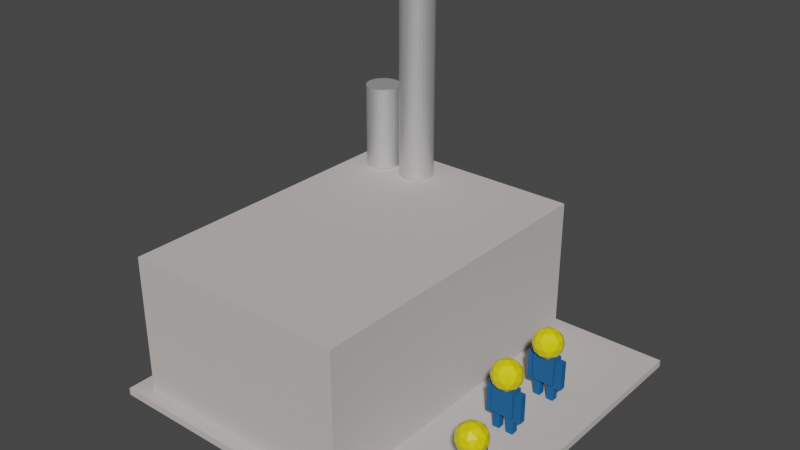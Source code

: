 # Source: legacy.blend  (saved by Blender 2.92.15; exported with 4.5.12 LTS)
import bpy
from mathutils import Matrix  # noqa: F401  (used for matrix-valued properties, if any)

bpy.ops.wm.read_factory_settings(use_empty=True)
scene = bpy.context.scene
scene.name = 'Scene'

# ---- collections
col_interior = bpy.data.collections.new('Interior'); scene.collection.children.link(col_interior)
col_building = bpy.data.collections.new('Building'); scene.collection.children.link(col_building)

# ---- materials (node trees are filled in below, after node groups)
mat_ground_001 = bpy.data.materials.new('Ground.001')
mat_ground_001.alpha_threshold = 0.0
mat_ground_001.use_transparent_shadow = False
mat_ground_001.line_color = (0.0, 0.0, 0.0, 1.0)
mat_furnace_red = bpy.data.materials.new('Furnace Red')
mat_furnace_red.use_transparent_shadow = False
mat_skin = bpy.data.materials.new('Skin')
mat_skin.use_transparent_shadow = False
mat_uniform = bpy.data.materials.new('Uniform')
mat_uniform.use_transparent_shadow = False
mat_red_flag = bpy.data.materials.new('Red Flag')
mat_red_flag.use_transparent_shadow = False
mat_flag_pole = bpy.data.materials.new('Flag Pole')
mat_flag_pole.use_transparent_shadow = False
mat_cssh_truck = bpy.data.materials.new('Cssh Truck')
mat_cssh_truck.use_transparent_shadow = False

# ---- material node trees
mat_ground_001.use_nodes = True; mat_ground_001.node_tree.nodes.clear()
_N = mat_ground_001.node_tree.nodes; _L = mat_ground_001.node_tree.links
n0 = _N.new('ShaderNodeOutputMaterial'); n0.name = 'Material Output'; n0.location = (300, 300)
n1 = _N.new('ShaderNodeBsdfPrincipled'); n1.name = 'Principled BSDF'; n1.location = (10, 300)
n1.distribution = 'GGX'
n1.subsurface_method = 'BURLEY'
n1.inputs[0].default_value = (0.5596, 0.5237, 0.5082, 1.0)
n1.inputs[2].default_value = 0.01765
n1.inputs[3].default_value = 1.45
n1.inputs[13].default_value = 0.0
n1.inputs[14].default_value = (0.8089, 0.7934, 0.7866, 1.0)
n1.inputs[27].default_value = (0.0, 0.0, 0.0, 1.0)
n1.inputs[28].default_value = 1.0
_L.new(n1.outputs[0], n0.inputs[0])
n0.is_active_output = True
mat_furnace_red.use_nodes = True; mat_furnace_red.node_tree.nodes.clear()
_N = mat_furnace_red.node_tree.nodes; _L = mat_furnace_red.node_tree.links
n0 = _N.new('ShaderNodeBsdfPrincipled'); n0.name = 'Principled BSDF'; n0.location = (10, 300)
n0.distribution = 'GGX'
n0.subsurface_method = 'BURLEY'
n0.inputs[0].default_value = (0.3931, 0.05474, 0.002696, 1.0)
n0.inputs[2].default_value = 1.0
n0.inputs[3].default_value = 1.45
n0.inputs[13].default_value = 0.0
n0.inputs[27].default_value = (0.0, 0.0, 0.0, 1.0)
n0.inputs[28].default_value = 1.0
n1 = _N.new('ShaderNodeOutputMaterial'); n1.name = 'Material Output'; n1.location = (300, 300)
_L.new(n0.outputs[0], n1.inputs[0])
n1.is_active_output = True
mat_skin.use_nodes = True; mat_skin.node_tree.nodes.clear()
_N = mat_skin.node_tree.nodes; _L = mat_skin.node_tree.links
n0 = _N.new('ShaderNodeBsdfPrincipled'); n0.name = 'Principled BSDF'; n0.location = (10, 300)
n0.distribution = 'GGX'
n0.subsurface_method = 'BURLEY'
n0.inputs[0].default_value = (0.8, 0.6717, 0.0, 1.0)
n0.inputs[3].default_value = 1.45
n0.inputs[27].default_value = (0.0, 0.0, 0.0, 1.0)
n0.inputs[28].default_value = 1.0
n1 = _N.new('ShaderNodeOutputMaterial'); n1.name = 'Material Output'; n1.location = (300, 300)
_L.new(n0.outputs[0], n1.inputs[0])
n1.is_active_output = True
mat_uniform.use_nodes = True; mat_uniform.node_tree.nodes.clear()
_N = mat_uniform.node_tree.nodes; _L = mat_uniform.node_tree.links
n0 = _N.new('ShaderNodeBsdfPrincipled'); n0.name = 'Principled BSDF'; n0.location = (10, 300)
n0.distribution = 'GGX'
n0.subsurface_method = 'BURLEY'
n0.inputs[0].default_value = (0.01899, 0.114, 0.2957, 1.0)
n0.inputs[2].default_value = 0.0
n0.inputs[3].default_value = 1.45
n0.inputs[13].default_value = 0.0
n0.inputs[27].default_value = (0.0, 0.0, 0.0, 1.0)
n0.inputs[28].default_value = 1.0
n1 = _N.new('ShaderNodeOutputMaterial'); n1.name = 'Material Output'; n1.location = (300, 300)
_L.new(n0.outputs[0], n1.inputs[0])
n1.is_active_output = True
mat_red_flag.use_nodes = True; mat_red_flag.node_tree.nodes.clear()
_N = mat_red_flag.node_tree.nodes; _L = mat_red_flag.node_tree.links
n0 = _N.new('ShaderNodeBsdfPrincipled'); n0.name = 'Principled BSDF'; n0.location = (10, 300)
n0.distribution = 'GGX'
n0.subsurface_method = 'BURLEY'
n0.inputs[0].default_value = (0.8, 0.0, 0.003158, 1.0)
n0.inputs[3].default_value = 1.45
n0.inputs[27].default_value = (0.0, 0.0, 0.0, 1.0)
n0.inputs[28].default_value = 1.0
n1 = _N.new('ShaderNodeOutputMaterial'); n1.name = 'Material Output'; n1.location = (300, 300)
_L.new(n0.outputs[0], n1.inputs[0])
n1.is_active_output = True
mat_flag_pole.use_nodes = True; mat_flag_pole.node_tree.nodes.clear()
_N = mat_flag_pole.node_tree.nodes; _L = mat_flag_pole.node_tree.links
n0 = _N.new('ShaderNodeBsdfPrincipled'); n0.name = 'Principled BSDF'; n0.location = (10, 300)
n0.distribution = 'GGX'
n0.subsurface_method = 'BURLEY'
n0.inputs[1].default_value = 0.2206
n0.inputs[3].default_value = 1.45
n0.inputs[27].default_value = (0.0, 0.0, 0.0, 1.0)
n0.inputs[28].default_value = 1.0
n1 = _N.new('ShaderNodeOutputMaterial'); n1.name = 'Material Output'; n1.location = (300, 300)
_L.new(n0.outputs[0], n1.inputs[0])
n1.is_active_output = True
mat_cssh_truck.use_nodes = True; mat_cssh_truck.node_tree.nodes.clear()
_N = mat_cssh_truck.node_tree.nodes; _L = mat_cssh_truck.node_tree.links
n0 = _N.new('ShaderNodeBsdfPrincipled'); n0.name = 'Principled BSDF'; n0.location = (10, 300)
n0.distribution = 'GGX'
n0.subsurface_method = 'BURLEY'
n0.inputs[1].default_value = 0.7353
n0.inputs[3].default_value = 1.45
n0.inputs[27].default_value = (0.0, 0.0, 0.0, 1.0)
n0.inputs[28].default_value = 1.0
n1 = _N.new('ShaderNodeOutputMaterial'); n1.name = 'Material Output'; n1.location = (300, 300)
_L.new(n0.outputs[0], n1.inputs[0])
n1.is_active_output = True

# ---- world
world_world = bpy.data.worlds.new('World'); scene.world = world_world
world_world.use_nodes = True; world_world.node_tree.nodes.clear()
_N = world_world.node_tree.nodes; _L = world_world.node_tree.links
n0 = _N.new('ShaderNodeOutputWorld'); n0.name = 'World Output'; n0.location = (300, 300)
n1 = _N.new('ShaderNodeBackground'); n1.name = 'Background'; n1.location = (10, 300)
n1.inputs[0].default_value = (0.05088, 0.05088, 0.05088, 1.0)
_L.new(n1.outputs[0], n0.inputs[0])
n0.is_active_output = True
world_world.color = (0.05088, 0.05088, 0.05088)
world_world.use_sun_shadow = False
world_world.sun_shadow_jitter_overblur = 0.0

# ---- meshes
me_cube = bpy.data.meshes.new('Cube')
me_cube.from_pydata([(5.0, 5.0, 0.1), (5.0, 5.0, -0.1), (5.0, -5.0, 0.1), (5.0, -5.0, -0.1), (-5.0, 5.0, 0.1), (-5.0, 5.0, -0.1), (-5.0, -5.0, 0.1), (-5.0, -5.0, -0.1)], [], [(0, 4, 6, 2), (3, 2, 6, 7), (7, 6, 4, 5), (5, 1, 3, 7), (1, 0, 2, 3), (5, 4, 0, 1)])
_uv = me_cube.uv_layers.new(name='UVMap')
_uv.uv.foreach_set('vector', [0.625, 0.5, 0.875, 0.5, 0.875, 0.75, 0.625, 0.75, 0.375, 0.75, 0.625, 0.75, 0.625, 1.0, 0.375, 1.0, 0.375, 0.0, 0.625, 0.0, 0.625, 0.25, 0.375, 0.25, 0.125, 0.5, 0.375, 0.5, 0.375, 0.75, 0.125, 0.75, 0.375, 0.5, 0.625, 0.5, 0.625, 0.75, 0.375, 0.75, 0.375, 0.25, 0.625, 0.25, 0.625, 0.5, 0.375, 0.5])
me_cube.materials.append(mat_ground_001)
me_cube.use_remesh_preserve_volume = False
me_cube.use_remesh_preserve_attributes = False
me_cube.use_mirror_vertex_groups = False
me_cube.update()
me_cube_003 = bpy.data.meshes.new('Cube.003')
me_cube_003.from_pydata([(-0.6, -0.4, -0.3), (0.6, -0.4, -0.3), (0.6, -0.4, 0.9), (-0.6, -0.4, 0.9), (-1.0, -1.0, -1.0), (-1.0, -1.0, 2.8), (-1.0, 1.0, -1.0), (-1.0, 1.0, 2.8), (1.0, -1.0, -1.0), (1.0, -1.0, 2.8), (1.0, 1.0, -1.0), (1.0, 1.0, 2.8), (-0.6, -1.0, -0.3), (0.6, -1.0, -0.3), (-0.6, -1.0, 0.9), (0.6, -1.0, 0.9)], [], [(4, 5, 7, 6), (6, 7, 11, 10), (10, 11, 9, 8), (6, 10, 8, 4), (11, 7, 5, 9), (13, 1, 0, 12), (0, 3, 14, 12), (15, 2, 1, 13), (3, 2, 15, 14), (0, 1, 2, 3), (12, 4, 8, 13), (13, 8, 9, 5, 4, 12, 14, 15)])
_uv = me_cube_003.uv_layers.new(name='UVMap')
_uv.uv.foreach_set('vector', [0.375, 0.0, 0.625, 0.0, 0.625, 0.25, 0.375, 0.25, 0.375, 0.25, 0.625, 0.25, 0.625, 0.5, 0.375, 0.5, 0.375, 0.5, 0.625, 0.5, 0.625, 0.75, 0.375, 0.75, 0.125, 0.5, 0.375, 0.5, 0.375, 0.75, 0.125, 0.75, 0.625, 0.5, 0.875, 0.5, 0.875, 0.75, 0.625, 0.75, 0.375, 0.625, 0.375, 0.5, 0.125, 0.5, 0.125, 0.625, 0.375, 0.25, 0.625, 0.25, 0.625, 0.125, 0.375, 0.125, 0.625, 0.625, 0.625, 0.5, 0.375, 0.5, 0.375, 0.625, 0.875, 0.5, 0.625, 0.5, 0.625, 0.625, 0.875, 0.625, 0.375, 0.25, 0.375, 0.5, 0.625, 0.5, 0.625, 0.25, 0.4211, 0.95, 0.375, 1.0, 0.375, 0.75, 0.4211, 0.8, 0.4211, 0.8, 0.375, 0.75, 0.625, 0.75, 0.625, 1.0, 0.375, 1.0, 0.4211, 0.95, 0.5, 0.95, 0.5, 0.8])
me_cube_003.materials.append(mat_furnace_red)
me_cube_003.materials.append(None)
me_cube_003.use_remesh_fix_poles = True
me_cube_003.use_remesh_preserve_attributes = False
me_cube_003.use_mirror_vertex_groups = False
me_cube_003.update()
me_icosphere_026 = bpy.data.meshes.new('Icosphere.026')
me_icosphere_026.from_pydata([(-0.2333, -0.2667, 0.07073), (-0.3016, -0.4767, 0.1335), (-0.4541, -0.2667, 0.1335), (-0.3016, -0.05667, 0.1335), (-0.0547, -0.3965, 0.1335), (-0.0547, -0.1369, 0.1335), (0.07058, -0.04586, 0.3029), (-0.1229, 0.07312, 0.2699), (0.1239, -0.2667, 0.2699), (0.07058, -0.4875, 0.3029), (0.1661, -0.3965, 0.4907), (0.1661, -0.1369, 0.4907), (0.1423, -0.2667, 0.6786), (0.05571, -0.05667, 0.7115), (0.01354, 0.07312, 0.4907), (-0.1173, 0.0906, 0.6786), (-0.2333, 0.1533, 0.4907), (-0.3494, 0.0906, 0.3029), (-0.3437, 0.07312, 0.7115), (-0.4802, 0.07312, 0.4907), (-0.5372, -0.04586, 0.6786), (-0.6328, -0.1369, 0.4907), (-0.5224, -0.05667, 0.2699), (-0.609, -0.2667, 0.3029), (-0.5224, -0.4767, 0.2699), (-0.6328, -0.3965, 0.4907), (-0.5372, -0.4875, 0.6786), (-0.5906, -0.2667, 0.7115), (-0.4802, -0.6065, 0.4907), (-0.3494, -0.6239, 0.3029), (-0.3437, -0.6065, 0.7115), (-0.2333, -0.6867, 0.4907), (-0.1173, -0.6239, 0.6786), (0.01354, -0.6065, 0.4907), (-0.1229, -0.6065, 0.2699), (0.05571, -0.4767, 0.7115), (-0.1651, -0.4767, 0.848), (-0.01253, -0.2667, 0.848), (-0.2333, -0.2667, 0.9107), (-0.1651, -0.05667, 0.848), (-0.412, -0.1369, 0.848), (-0.412, -0.3965, 0.848), (-0.4133, -0.5667, -0.6093), (-0.4133, 0.03333, -0.6093), (-0.4133, -0.5667, 0.1307), (-0.05333, -0.5667, -0.6093), (-0.05333, 0.03333, -0.6093), (-0.05333, -0.5667, 0.1307), (-0.05333, 0.03333, 0.1307), (-0.4133, 0.03333, 0.1307), (-0.1333, 0.2333, 0.09073), (-0.1333, 0.03333, 0.09073), (-0.1333, 0.2333, -0.7093), (-0.3333, 0.2333, 0.09073), (-0.3333, 0.2333, -0.7093), (-0.3333, 0.03333, 0.09073), (-0.3333, 0.03333, -0.7093), (-0.1333, 0.03333, -0.7093), (-0.1333, -0.7667, 0.09073), (-0.1333, -0.5667, 0.09073), (-0.1333, -0.7667, -0.7093), (-0.3333, -0.7667, 0.09073), (-0.3333, -0.7667, -0.7093), (-0.3333, -0.5667, 0.09073), (-0.3333, -0.5667, -0.7093), (-0.1333, -0.5667, -0.7093), (-0.3333, -0.5667, -1.109), (-0.3333, -0.3667, -1.109), (-0.3333, -0.5667, -0.6093), (-0.1333, -0.5667, -1.109), (-0.1333, -0.3667, -1.109), (-0.1333, -0.5667, -0.6093), (-0.1333, -0.3667, -0.6093), (-0.3333, -0.3667, -0.6093), (-0.3333, -0.1667, -1.109), (-0.3333, 0.03333, -1.109), (-0.3333, -0.1667, -0.6093), (-0.1333, -0.1667, -1.109), (-0.1333, 0.03333, -1.109), (-0.1333, -0.1667, -0.6093), (-0.1333, 0.03333, -0.6093), (-0.3333, 0.03333, -0.6093), (-2.033, -0.2667, 0.07073), (-2.102, -0.4767, 0.1335), (-2.254, -0.2667, 0.1335), (-2.102, -0.05667, 0.1335), (-1.855, -0.3965, 0.1335), (-1.855, -0.1369, 0.1335), (-1.729, -0.04586, 0.3029), (-1.923, 0.07312, 0.2699), (-1.676, -0.2667, 0.2699), (-1.729, -0.4875, 0.3029), (-1.634, -0.3965, 0.4907), (-1.634, -0.1369, 0.4907), (-1.658, -0.2667, 0.6786), (-1.744, -0.05667, 0.7115), (-1.786, 0.07312, 0.4907), (-1.917, 0.0906, 0.6786), (-2.033, 0.1533, 0.4907), (-2.149, 0.0906, 0.3029), (-2.144, 0.07312, 0.7115), (-2.28, 0.07312, 0.4907), (-2.337, -0.04586, 0.6786), (-2.433, -0.1369, 0.4907), (-2.322, -0.05667, 0.2699), (-2.409, -0.2667, 0.3029), (-2.322, -0.4767, 0.2699), (-2.433, -0.3965, 0.4907), (-2.337, -0.4875, 0.6786), (-2.391, -0.2667, 0.7115), (-2.28, -0.6065, 0.4907), (-2.149, -0.6239, 0.3029), (-2.144, -0.6065, 0.7115), (-2.033, -0.6867, 0.4907), (-1.917, -0.6239, 0.6786), (-1.786, -0.6065, 0.4907), (-1.923, -0.6065, 0.2699), (-1.744, -0.4767, 0.7115), (-1.965, -0.4767, 0.848), (-1.813, -0.2667, 0.848), (-2.033, -0.2667, 0.9107), (-1.965, -0.05667, 0.848), (-2.212, -0.1369, 0.848), (-2.212, -0.3965, 0.848), (-2.213, -0.5667, -0.6093), (-2.213, 0.03333, -0.6093), (-2.213, -0.5667, 0.1307), (-1.853, -0.5667, -0.6093), (-1.853, 0.03333, -0.6093), (-1.853, -0.5667, 0.1307), (-1.853, 0.03333, 0.1307), (-2.213, 0.03333, 0.1307), (-1.933, 0.2333, 0.09073), (-1.933, 0.03333, 0.09073), (-1.933, 0.2333, -0.7093), (-2.133, 0.2333, 0.09073), (-2.133, 0.2333, -0.7093), (-2.133, 0.03333, 0.09073), (-2.133, 0.03333, -0.7093), (-1.933, 0.03333, -0.7093), (-1.933, -0.7667, 0.09073), (-1.933, -0.5667, 0.09073), (-1.933, -0.7667, -0.7093), (-2.133, -0.7667, 0.09073), (-2.133, -0.7667, -0.7093), (-2.133, -0.5667, 0.09073), (-2.133, -0.5667, -0.7093), (-1.933, -0.5667, -0.7093), (-2.133, -0.5667, -1.109), (-2.133, -0.3667, -1.109), (-2.133, -0.5667, -0.6093), (-1.933, -0.5667, -1.109), (-1.933, -0.3667, -1.109), (-1.933, -0.5667, -0.6093), (-1.933, -0.3667, -0.6093), (-2.133, -0.3667, -0.6093), (-2.133, -0.1667, -1.109), (-2.133, 0.03333, -1.109), (-2.133, -0.1667, -0.6093), (-1.933, -0.1667, -1.109), (-1.933, 0.03333, -1.109), (-1.933, -0.1667, -0.6093), (-1.933, 0.03333, -0.6093), (-2.133, 0.03333, -0.6093), (2.267, 0.5333, 0.07073), (2.477, 0.4651, 0.1335), (2.267, 0.3125, 0.1335), (2.057, 0.4651, 0.1335), (2.396, 0.712, 0.1335), (2.137, 0.712, 0.1335), (2.046, 0.8372, 0.3029), (1.927, 0.6437, 0.2699), (2.267, 0.8906, 0.2699), (2.487, 0.8372, 0.3029), (2.396, 0.9328, 0.4907), (2.137, 0.9328, 0.4907), (2.267, 0.909, 0.6786), (2.057, 0.8224, 0.7115), (1.927, 0.7802, 0.4907), (1.909, 0.6494, 0.6786), (1.847, 0.5333, 0.4907), (1.909, 0.4172, 0.3029), (1.927, 0.4229, 0.7115), (1.927, 0.2865, 0.4907), (2.046, 0.2294, 0.6786), (2.137, 0.1339, 0.4907), (2.057, 0.2443, 0.2699), (2.267, 0.1577, 0.3029), (2.477, 0.2443, 0.2699), (2.396, 0.1339, 0.4907), (2.487, 0.2294, 0.6786), (2.267, 0.1761, 0.7115), (2.606, 0.2865, 0.4907), (2.624, 0.4172, 0.3029), (2.606, 0.4229, 0.7115), (2.687, 0.5333, 0.4907), (2.624, 0.6494, 0.6786), (2.606, 0.7802, 0.4907), (2.606, 0.6437, 0.2699), (2.477, 0.8224, 0.7115), (2.477, 0.6016, 0.848), (2.267, 0.7541, 0.848), (2.267, 0.5333, 0.9107), (2.057, 0.6016, 0.848), (2.137, 0.3547, 0.848), (2.396, 0.3547, 0.848), (2.567, 0.3533, -0.6093), (1.967, 0.3533, -0.6093), (2.567, 0.3533, 0.1307), (2.567, 0.7133, -0.6093), (1.967, 0.7133, -0.6093), (2.567, 0.7133, 0.1307), (1.967, 0.7133, 0.1307), (1.967, 0.3533, 0.1307), (1.767, 0.6333, 0.09073), (1.967, 0.6333, 0.09073), (1.767, 0.6333, -0.7093), (1.767, 0.4333, 0.09073), (1.767, 0.4333, -0.7093), (1.967, 0.4333, 0.09073), (1.967, 0.4333, -0.7093), (1.967, 0.6333, -0.7093), (2.767, 0.6333, 0.09073), (2.567, 0.6333, 0.09073), (2.767, 0.6333, -0.7093), (2.767, 0.4333, 0.09073), (2.767, 0.4333, -0.7093), (2.567, 0.4333, 0.09073), (2.567, 0.4333, -0.7093), (2.567, 0.6333, -0.7093), (2.567, 0.4333, -1.109), (2.367, 0.4333, -1.109), (2.567, 0.4333, -0.6093), (2.567, 0.6333, -1.109), (2.367, 0.6333, -1.109), (2.567, 0.6333, -0.6093), (2.367, 0.6333, -0.6093), (2.367, 0.4333, -0.6093), (2.167, 0.4333, -1.109), (1.967, 0.4333, -1.109), (2.167, 0.4333, -0.6093), (2.167, 0.6333, -1.109), (1.967, 0.6333, -1.109), (2.167, 0.6333, -0.6093), (1.967, 0.6333, -0.6093), (1.967, 0.4333, -0.6093)], [], [(0, 1, 2), (0, 4, 1), (0, 2, 3), (0, 3, 5), (4, 0, 5), (8, 5, 6), (5, 7, 6), (5, 3, 7), (8, 4, 5), (9, 8, 10), (9, 4, 8), (8, 6, 11), (10, 8, 11), (10, 11, 12), (11, 13, 12), (6, 14, 11), (11, 14, 13), (6, 7, 14), (14, 16, 15), (14, 15, 13), (14, 7, 16), (16, 18, 15), (7, 17, 16), (17, 19, 16), (16, 19, 18), (17, 22, 19), (19, 21, 20), (19, 20, 18), (19, 22, 21), (3, 22, 17), (2, 23, 22), (22, 23, 21), (3, 2, 22), (2, 24, 23), (23, 24, 25), (23, 25, 21), (25, 28, 26), (25, 26, 27), (21, 25, 27), (25, 24, 28), (28, 30, 26), (24, 29, 28), (29, 31, 28), (28, 31, 30), (29, 34, 31), (31, 33, 32), (31, 32, 30), (31, 34, 33), (1, 34, 29), (4, 9, 34), (34, 9, 33), (1, 4, 34), (33, 35, 32), (9, 10, 33), (33, 10, 35), (32, 35, 36), (10, 12, 35), (35, 12, 37), (36, 35, 37), (36, 37, 38), (37, 39, 38), (12, 13, 37), (37, 13, 39), (13, 15, 39), (15, 18, 39), (39, 40, 38), (39, 18, 40), (18, 20, 40), (20, 27, 40), (40, 41, 38), (40, 27, 41), (27, 26, 41), (26, 30, 41), (41, 36, 38), (41, 30, 36), (30, 32, 36), (1, 29, 24), (21, 27, 20), (2, 1, 24), (3, 17, 7), (43, 46, 45, 42), (42, 44, 49, 43), (45, 47, 44, 42), (46, 48, 47, 45), (48, 49, 44, 47), (43, 49, 48, 46), (52, 50, 51, 57), (50, 53, 55, 51), (54, 53, 50, 52), (56, 55, 53, 54), (57, 51, 55, 56), (54, 52, 57, 56), (60, 65, 59, 58), (58, 59, 63, 61), (62, 60, 58, 61), (64, 62, 61, 63), (65, 64, 63, 59), (62, 64, 65, 60), (66, 68, 73, 67), (67, 70, 69, 66), (69, 71, 68, 66), (70, 72, 71, 69), (72, 73, 68, 71), (67, 73, 72, 70), (74, 76, 81, 75), (75, 78, 77, 74), (77, 79, 76, 74), (78, 80, 79, 77), (80, 81, 76, 79), (75, 81, 80, 78), (82, 83, 84), (82, 86, 83), (82, 84, 85), (82, 85, 87), (86, 82, 87), (90, 87, 88), (87, 89, 88), (87, 85, 89), (90, 86, 87), (91, 90, 92), (91, 86, 90), (90, 88, 93), (92, 90, 93), (92, 93, 94), (93, 95, 94), (88, 96, 93), (93, 96, 95), (88, 89, 96), (96, 98, 97), (96, 97, 95), (96, 89, 98), (98, 100, 97), (89, 99, 98), (99, 101, 98), (98, 101, 100), (99, 104, 101), (101, 103, 102), (101, 102, 100), (101, 104, 103), (85, 104, 99), (84, 105, 104), (104, 105, 103), (85, 84, 104), (84, 106, 105), (105, 106, 107), (105, 107, 103), (107, 110, 108), (107, 108, 109), (103, 107, 109), (107, 106, 110), (110, 112, 108), (106, 111, 110), (111, 113, 110), (110, 113, 112), (111, 116, 113), (113, 115, 114), (113, 114, 112), (113, 116, 115), (83, 116, 111), (86, 91, 116), (116, 91, 115), (83, 86, 116), (115, 117, 114), (91, 92, 115), (115, 92, 117), (114, 117, 118), (92, 94, 117), (117, 94, 119), (118, 117, 119), (118, 119, 120), (119, 121, 120), (94, 95, 119), (119, 95, 121), (95, 97, 121), (97, 100, 121), (121, 122, 120), (121, 100, 122), (100, 102, 122), (102, 109, 122), (122, 123, 120), (122, 109, 123), (109, 108, 123), (108, 112, 123), (123, 118, 120), (123, 112, 118), (112, 114, 118), (83, 111, 106), (103, 109, 102), (84, 83, 106), (85, 99, 89), (125, 128, 127, 124), (124, 126, 131, 125), (127, 129, 126, 124), (128, 130, 129, 127), (130, 131, 126, 129), (125, 131, 130, 128), (134, 132, 133, 139), (132, 135, 137, 133), (136, 135, 132, 134), (138, 137, 135, 136), (139, 133, 137, 138), (136, 134, 139, 138), (142, 147, 141, 140), (140, 141, 145, 143), (144, 142, 140, 143), (146, 144, 143, 145), (147, 146, 145, 141), (144, 146, 147, 142), (148, 150, 155, 149), (149, 152, 151, 148), (151, 153, 150, 148), (152, 154, 153, 151), (154, 155, 150, 153), (149, 155, 154, 152), (156, 158, 163, 157), (157, 160, 159, 156), (159, 161, 158, 156), (160, 162, 161, 159), (162, 163, 158, 161), (157, 163, 162, 160), (164, 165, 166), (164, 168, 165), (164, 166, 167), (164, 167, 169), (168, 164, 169), (172, 169, 170), (169, 171, 170), (169, 167, 171), (172, 168, 169), (173, 172, 174), (173, 168, 172), (172, 170, 175), (174, 172, 175), (174, 175, 176), (175, 177, 176), (170, 178, 175), (175, 178, 177), (170, 171, 178), (178, 180, 179), (178, 179, 177), (178, 171, 180), (180, 182, 179), (171, 181, 180), (181, 183, 180), (180, 183, 182), (181, 186, 183), (183, 185, 184), (183, 184, 182), (183, 186, 185), (167, 186, 181), (166, 187, 186), (186, 187, 185), (167, 166, 186), (166, 188, 187), (187, 188, 189), (187, 189, 185), (189, 192, 190), (189, 190, 191), (185, 189, 191), (189, 188, 192), (192, 194, 190), (188, 193, 192), (193, 195, 192), (192, 195, 194), (193, 198, 195), (195, 197, 196), (195, 196, 194), (195, 198, 197), (165, 198, 193), (168, 173, 198), (198, 173, 197), (165, 168, 198), (197, 199, 196), (173, 174, 197), (197, 174, 199), (196, 199, 200), (174, 176, 199), (199, 176, 201), (200, 199, 201), (200, 201, 202), (201, 203, 202), (176, 177, 201), (201, 177, 203), (177, 179, 203), (179, 182, 203), (203, 204, 202), (203, 182, 204), (182, 184, 204), (184, 191, 204), (204, 205, 202), (204, 191, 205), (191, 190, 205), (190, 194, 205), (205, 200, 202), (205, 194, 200), (194, 196, 200), (165, 193, 188), (185, 191, 184), (166, 165, 188), (167, 181, 171), (207, 210, 209, 206), (206, 208, 213, 207), (209, 211, 208, 206), (210, 212, 211, 209), (212, 213, 208, 211), (207, 213, 212, 210), (216, 214, 215, 221), (214, 217, 219, 215), (218, 217, 214, 216), (220, 219, 217, 218), (221, 215, 219, 220), (218, 216, 221, 220), (224, 229, 223, 222), (222, 223, 227, 225), (226, 224, 222, 225), (228, 226, 225, 227), (229, 228, 227, 223), (226, 228, 229, 224), (230, 232, 237, 231), (231, 234, 233, 230), (233, 235, 232, 230), (234, 236, 235, 233), (236, 237, 232, 235), (231, 237, 236, 234), (238, 240, 245, 239), (239, 242, 241, 238), (241, 243, 240, 238), (242, 244, 243, 241), (244, 245, 240, 243), (239, 245, 244, 242)])
me_icosphere_026.polygons.foreach_set('material_index', [0, 0, 0, 0, 0, 0, 0, 0, 0, 0, 0, 0, 0, 0, 0, 0, 0, 0, 0, 0, 0, 0, 0, 0, 0, 0, 0, 0, 0, 0, 0, 0, 0, 0, 0, 0, 0, 0, 0, 0, 0, 0, 0, 0, 0, 0, 0, 0, 0, 0, 0, 0, 0, 0, 0, 0, 0, 0, 0, 0, 0, 0, 0, 0, 0, 0, 0, 0, 0, 0, 0, 0, 0, 0, 0, 0, 0, 0, 0, 0, 1, 1, 1, 1, 1, 1, 1, 1, 1, 1, 0, 0, 1, 1, 1, 1, 0, 0, 1, 1, 1, 1, 0, 1, 1, 1, 1, 1, 0, 1, 0, 0, 0, 0, 0, 0, 0, 0, 0, 0, 0, 0, 0, 0, 0, 0, 0, 0, 0, 0, 0, 0, 0, 0, 0, 0, 0, 0, 0, 0, 0, 0, 0, 0, 0, 0, 0, 0, 0, 0, 0, 0, 0, 0, 0, 0, 0, 0, 0, 0, 0, 0, 0, 0, 0, 0, 0, 0, 0, 0, 0, 0, 0, 0, 0, 0, 0, 0, 0, 0, 0, 0, 0, 0, 0, 0, 0, 0, 0, 0, 1, 1, 1, 1, 1, 1, 1, 1, 1, 1, 0, 0, 1, 1, 1, 1, 0, 0, 1, 1, 1, 1, 0, 1, 1, 1, 1, 1, 0, 1, 0, 0, 0, 0, 0, 0, 0, 0, 0, 0, 0, 0, 0, 0, 0, 0, 0, 0, 0, 0, 0, 0, 0, 0, 0, 0, 0, 0, 0, 0, 0, 0, 0, 0, 0, 0, 0, 0, 0, 0, 0, 0, 0, 0, 0, 0, 0, 0, 0, 0, 0, 0, 0, 0, 0, 0, 0, 0, 0, 0, 0, 0, 0, 0, 0, 0, 0, 0, 0, 0, 0, 0, 0, 0, 0, 0, 0, 0, 0, 0, 1, 1, 1, 1, 1, 1, 1, 1, 1, 1, 0, 0, 1, 1, 1, 1, 0, 0, 1, 1, 1, 1, 0, 1, 1, 1, 1, 1, 0, 1])
_uv = me_icosphere_026.uv_layers.new(name='UVMap')
_uv.uv.foreach_set('vector', [0.09091, 0.0, 0.04545, 0.07873, 0.1364, 0.07873, 0.8182, 0.0, 0.7727, 0.07873, 0.8636, 0.07873, 0.2727, 0.0, 0.2273, 0.07873, 0.3182, 0.07873, 0.4545, 0.0, 0.4091, 0.07873, 0.5, 0.07873, 0.6818, 0.07873, 0.6364, 0.0, 0.5909, 0.07873, 0.6364, 0.1575, 0.5909, 0.07873, 0.5455, 0.1575, 0.5, 0.07873, 0.4545, 0.1575, 0.5455, 0.1575, 0.5, 0.07873, 0.4091, 0.07873, 0.4545, 0.1575, 0.6364, 0.1575, 0.6818, 0.07873, 0.5909, 0.07873, 0.7273, 0.1575, 0.6364, 0.1575, 0.6818, 0.2362, 0.7273, 0.1575, 0.6818, 0.07873, 0.6364, 0.1575, 0.6364, 0.1575, 0.5455, 0.1575, 0.5909, 0.2362, 0.6818, 0.2362, 0.6364, 0.1575, 0.5909, 0.2362, 0.6818, 0.2362, 0.5909, 0.2362, 0.6364, 0.3149, 0.5909, 0.2362, 0.5455, 0.3149, 0.6364, 0.3149, 0.5455, 0.1575, 0.5, 0.2362, 0.5909, 0.2362, 0.5909, 0.2362, 0.5, 0.2362, 0.5455, 0.3149, 0.5455, 0.1575, 0.4545, 0.1575, 0.5, 0.2362, 0.5, 0.2362, 0.4091, 0.2362, 0.4545, 0.3149, 0.5, 0.2362, 0.4545, 0.3149, 0.5455, 0.3149, 0.5, 0.2362, 0.4545, 0.1575, 0.4091, 0.2362, 0.4091, 0.2362, 0.3636, 0.3149, 0.4545, 0.3149, 0.4545, 0.1575, 0.3636, 0.1575, 0.4091, 0.2362, 0.3636, 0.1575, 0.3182, 0.2362, 0.4091, 0.2362, 0.4091, 0.2362, 0.3182, 0.2362, 0.3636, 0.3149, 0.3636, 0.1575, 0.2727, 0.1575, 0.3182, 0.2362, 0.3182, 0.2362, 0.2273, 0.2362, 0.2727, 0.3149, 0.3182, 0.2362, 0.2727, 0.3149, 0.3636, 0.3149, 0.3182, 0.2362, 0.2727, 0.1575, 0.2273, 0.2362, 0.3182, 0.07873, 0.2727, 0.1575, 0.3636, 0.1575, 0.2273, 0.07873, 0.1818, 0.1575, 0.2727, 0.1575, 0.2727, 0.1575, 0.1818, 0.1575, 0.2273, 0.2362, 0.3182, 0.07873, 0.2273, 0.07873, 0.2727, 0.1575, 0.1364, 0.07873, 0.09091, 0.1575, 0.1818, 0.1575, 0.1818, 0.1575, 0.09091, 0.1575, 0.1364, 0.2362, 0.1818, 0.1575, 0.1364, 0.2362, 0.2273, 0.2362, 0.1364, 0.2362, 0.04545, 0.2362, 0.09091, 0.3149, 0.1364, 0.2362, 0.09091, 0.3149, 0.1818, 0.3149, 0.2273, 0.2362, 0.1364, 0.2362, 0.1818, 0.3149, 0.1364, 0.2362, 0.09091, 0.1575, 0.04545, 0.2362, 0.9545, 0.2362, 0.9091, 0.3149, 1.0, 0.3149, 0.09091, 0.1575, 0.0, 0.1575, 0.04545, 0.2362, 0.9091, 0.1575, 0.8636, 0.2362, 0.9545, 0.2362, 0.9545, 0.2362, 0.8636, 0.2362, 0.9091, 0.3149, 0.9091, 0.1575, 0.8182, 0.1575, 0.8636, 0.2362, 0.8636, 0.2362, 0.7727, 0.2362, 0.8182, 0.3149, 0.8636, 0.2362, 0.8182, 0.3149, 0.9091, 0.3149, 0.8636, 0.2362, 0.8182, 0.1575, 0.7727, 0.2362, 0.8636, 0.07873, 0.8182, 0.1575, 0.9091, 0.1575, 0.7727, 0.07873, 0.7273, 0.1575, 0.8182, 0.1575, 0.8182, 0.1575, 0.7273, 0.1575, 0.7727, 0.2362, 0.8636, 0.07873, 0.7727, 0.07873, 0.8182, 0.1575, 0.7727, 0.2362, 0.7273, 0.3149, 0.8182, 0.3149, 0.7273, 0.1575, 0.6818, 0.2362, 0.7727, 0.2362, 0.7727, 0.2362, 0.6818, 0.2362, 0.7273, 0.3149, 0.8182, 0.3149, 0.7273, 0.3149, 0.7727, 0.3937, 0.6818, 0.2362, 0.6364, 0.3149, 0.7273, 0.3149, 0.7273, 0.3149, 0.6364, 0.3149, 0.6818, 0.3937, 0.7727, 0.3937, 0.7273, 0.3149, 0.6818, 0.3937, 0.7727, 0.3937, 0.6818, 0.3937, 0.7273, 0.4724, 0.5909, 0.3937, 0.5, 0.3937, 0.5455, 0.4724, 0.6364, 0.3149, 0.5455, 0.3149, 0.5909, 0.3937, 0.5909, 0.3937, 0.5455, 0.3149, 0.5, 0.3937, 0.5455, 0.3149, 0.4545, 0.3149, 0.5, 0.3937, 0.4545, 0.3149, 0.3636, 0.3149, 0.4091, 0.3937, 0.4091, 0.3937, 0.3182, 0.3937, 0.3636, 0.4724, 0.4091, 0.3937, 0.3636, 0.3149, 0.3182, 0.3937, 0.3636, 0.3149, 0.2727, 0.3149, 0.3182, 0.3937, 0.2727, 0.3149, 0.1818, 0.3149, 0.2273, 0.3937, 0.2273, 0.3937, 0.1364, 0.3937, 0.1818, 0.4724, 0.2273, 0.3937, 0.1818, 0.3149, 0.1364, 0.3937, 0.1818, 0.3149, 0.09091, 0.3149, 0.1364, 0.3937, 1.0, 0.3149, 0.9091, 0.3149, 0.9545, 0.3937, 0.9545, 0.3937, 0.8636, 0.3937, 0.9091, 0.4724, 0.9545, 0.3937, 0.9091, 0.3149, 0.8636, 0.3937, 0.9091, 0.3149, 0.8182, 0.3149, 0.8636, 0.3937, 0.04545, 0.07873, 0.0, 0.1575, 0.09091, 0.1575, 0.2273, 0.2362, 0.1818, 0.3149, 0.2727, 0.3149, 0.1364, 0.07873, 0.04545, 0.07873, 0.09091, 0.1575, 0.4091, 0.07873, 0.3636, 0.1575, 0.4545, 0.1575, 0.125, 0.5, 0.375, 0.5, 0.375, 0.75, 0.125, 0.75, 0.375, 0.0, 0.625, 0.0, 0.625, 0.25, 0.375, 0.25, 0.375, 0.75, 0.625, 0.75, 0.625, 1.0, 0.375, 1.0, 0.375, 0.5, 0.625, 0.5, 0.625, 0.75, 0.375, 0.75, 0.625, 0.5, 0.875, 0.5, 0.875, 0.75, 0.625, 0.75, 0.375, 0.25, 0.625, 0.25, 0.625, 0.5, 0.375, 0.5, 0.375, 0.75, 0.625, 0.75, 0.625, 1.0, 0.375, 1.0, 0.375, 0.0, 0.625, 0.0, 0.625, 0.25, 0.375, 0.25, 0.125, 0.5, 0.375, 0.5, 0.375, 0.75, 0.125, 0.75, 0.625, 0.5, 0.875, 0.5, 0.875, 0.75, 0.625, 0.75, 0.375, 0.5, 0.625, 0.5, 0.625, 0.75, 0.375, 0.75, 0.375, 0.25, 0.625, 0.25, 0.625, 0.5, 0.375, 0.5, 0.375, 0.75, 0.375, 1.0, 0.625, 1.0, 0.625, 0.75, 0.375, 0.0, 0.375, 0.25, 0.625, 0.25, 0.625, 0.0, 0.125, 0.5, 0.125, 0.75, 0.375, 0.75, 0.375, 0.5, 0.625, 0.5, 0.625, 0.75, 0.875, 0.75, 0.875, 0.5, 0.375, 0.5, 0.375, 0.75, 0.625, 0.75, 0.625, 0.5, 0.375, 0.25, 0.375, 0.5, 0.625, 0.5, 0.625, 0.25, 0.375, 0.0, 0.625, 0.0, 0.625, 0.25, 0.375, 0.25, 0.125, 0.5, 0.375, 0.5, 0.375, 0.75, 0.125, 0.75, 0.375, 0.75, 0.625, 0.75, 0.625, 1.0, 0.375, 1.0, 0.375, 0.5, 0.625, 0.5, 0.625, 0.75, 0.375, 0.75, 0.625, 0.5, 0.875, 0.5, 0.875, 0.75, 0.625, 0.75, 0.375, 0.25, 0.625, 0.25, 0.625, 0.5, 0.375, 0.5, 0.375, 0.0, 0.625, 0.0, 0.625, 0.25, 0.375, 0.25, 0.125, 0.5, 0.375, 0.5, 0.375, 0.75, 0.125, 0.75, 0.375, 0.75, 0.625, 0.75, 0.625, 1.0, 0.375, 1.0, 0.375, 0.5, 0.625, 0.5, 0.625, 0.75, 0.375, 0.75, 0.625, 0.5, 0.875, 0.5, 0.875, 0.75, 0.625, 0.75, 0.375, 0.25, 0.625, 0.25, 0.625, 0.5, 0.375, 0.5, 0.09091, 0.0, 0.04545, 0.07873, 0.1364, 0.07873, 0.8182, 0.0, 0.7727, 0.07873, 0.8636, 0.07873, 0.2727, 0.0, 0.2273, 0.07873, 0.3182, 0.07873, 0.4545, 0.0, 0.4091, 0.07873, 0.5, 0.07873, 0.6818, 0.07873, 0.6364, 0.0, 0.5909, 0.07873, 0.6364, 0.1575, 0.5909, 0.07873, 0.5455, 0.1575, 0.5, 0.07873, 0.4545, 0.1575, 0.5455, 0.1575, 0.5, 0.07873, 0.4091, 0.07873, 0.4545, 0.1575, 0.6364, 0.1575, 0.6818, 0.07873, 0.5909, 0.07873, 0.7273, 0.1575, 0.6364, 0.1575, 0.6818, 0.2362, 0.7273, 0.1575, 0.6818, 0.07873, 0.6364, 0.1575, 0.6364, 0.1575, 0.5455, 0.1575, 0.5909, 0.2362, 0.6818, 0.2362, 0.6364, 0.1575, 0.5909, 0.2362, 0.6818, 0.2362, 0.5909, 0.2362, 0.6364, 0.3149, 0.5909, 0.2362, 0.5455, 0.3149, 0.6364, 0.3149, 0.5455, 0.1575, 0.5, 0.2362, 0.5909, 0.2362, 0.5909, 0.2362, 0.5, 0.2362, 0.5455, 0.3149, 0.5455, 0.1575, 0.4545, 0.1575, 0.5, 0.2362, 0.5, 0.2362, 0.4091, 0.2362, 0.4545, 0.3149, 0.5, 0.2362, 0.4545, 0.3149, 0.5455, 0.3149, 0.5, 0.2362, 0.4545, 0.1575, 0.4091, 0.2362, 0.4091, 0.2362, 0.3636, 0.3149, 0.4545, 0.3149, 0.4545, 0.1575, 0.3636, 0.1575, 0.4091, 0.2362, 0.3636, 0.1575, 0.3182, 0.2362, 0.4091, 0.2362, 0.4091, 0.2362, 0.3182, 0.2362, 0.3636, 0.3149, 0.3636, 0.1575, 0.2727, 0.1575, 0.3182, 0.2362, 0.3182, 0.2362, 0.2273, 0.2362, 0.2727, 0.3149, 0.3182, 0.2362, 0.2727, 0.3149, 0.3636, 0.3149, 0.3182, 0.2362, 0.2727, 0.1575, 0.2273, 0.2362, 0.3182, 0.07873, 0.2727, 0.1575, 0.3636, 0.1575, 0.2273, 0.07873, 0.1818, 0.1575, 0.2727, 0.1575, 0.2727, 0.1575, 0.1818, 0.1575, 0.2273, 0.2362, 0.3182, 0.07873, 0.2273, 0.07873, 0.2727, 0.1575, 0.1364, 0.07873, 0.09091, 0.1575, 0.1818, 0.1575, 0.1818, 0.1575, 0.09091, 0.1575, 0.1364, 0.2362, 0.1818, 0.1575, 0.1364, 0.2362, 0.2273, 0.2362, 0.1364, 0.2362, 0.04545, 0.2362, 0.09091, 0.3149, 0.1364, 0.2362, 0.09091, 0.3149, 0.1818, 0.3149, 0.2273, 0.2362, 0.1364, 0.2362, 0.1818, 0.3149, 0.1364, 0.2362, 0.09091, 0.1575, 0.04545, 0.2362, 0.9545, 0.2362, 0.9091, 0.3149, 1.0, 0.3149, 0.09091, 0.1575, 0.0, 0.1575, 0.04545, 0.2362, 0.9091, 0.1575, 0.8636, 0.2362, 0.9545, 0.2362, 0.9545, 0.2362, 0.8636, 0.2362, 0.9091, 0.3149, 0.9091, 0.1575, 0.8182, 0.1575, 0.8636, 0.2362, 0.8636, 0.2362, 0.7727, 0.2362, 0.8182, 0.3149, 0.8636, 0.2362, 0.8182, 0.3149, 0.9091, 0.3149, 0.8636, 0.2362, 0.8182, 0.1575, 0.7727, 0.2362, 0.8636, 0.07873, 0.8182, 0.1575, 0.9091, 0.1575, 0.7727, 0.07873, 0.7273, 0.1575, 0.8182, 0.1575, 0.8182, 0.1575, 0.7273, 0.1575, 0.7727, 0.2362, 0.8636, 0.07873, 0.7727, 0.07873, 0.8182, 0.1575, 0.7727, 0.2362, 0.7273, 0.3149, 0.8182, 0.3149, 0.7273, 0.1575, 0.6818, 0.2362, 0.7727, 0.2362, 0.7727, 0.2362, 0.6818, 0.2362, 0.7273, 0.3149, 0.8182, 0.3149, 0.7273, 0.3149, 0.7727, 0.3937, 0.6818, 0.2362, 0.6364, 0.3149, 0.7273, 0.3149, 0.7273, 0.3149, 0.6364, 0.3149, 0.6818, 0.3937, 0.7727, 0.3937, 0.7273, 0.3149, 0.6818, 0.3937, 0.7727, 0.3937, 0.6818, 0.3937, 0.7273, 0.4724, 0.5909, 0.3937, 0.5, 0.3937, 0.5455, 0.4724, 0.6364, 0.3149, 0.5455, 0.3149, 0.5909, 0.3937, 0.5909, 0.3937, 0.5455, 0.3149, 0.5, 0.3937, 0.5455, 0.3149, 0.4545, 0.3149, 0.5, 0.3937, 0.4545, 0.3149, 0.3636, 0.3149, 0.4091, 0.3937, 0.4091, 0.3937, 0.3182, 0.3937, 0.3636, 0.4724, 0.4091, 0.3937, 0.3636, 0.3149, 0.3182, 0.3937, 0.3636, 0.3149, 0.2727, 0.3149, 0.3182, 0.3937, 0.2727, 0.3149, 0.1818, 0.3149, 0.2273, 0.3937, 0.2273, 0.3937, 0.1364, 0.3937, 0.1818, 0.4724, 0.2273, 0.3937, 0.1818, 0.3149, 0.1364, 0.3937, 0.1818, 0.3149, 0.09091, 0.3149, 0.1364, 0.3937, 1.0, 0.3149, 0.9091, 0.3149, 0.9545, 0.3937, 0.9545, 0.3937, 0.8636, 0.3937, 0.9091, 0.4724, 0.9545, 0.3937, 0.9091, 0.3149, 0.8636, 0.3937, 0.9091, 0.3149, 0.8182, 0.3149, 0.8636, 0.3937, 0.04545, 0.07873, 0.0, 0.1575, 0.09091, 0.1575, 0.2273, 0.2362, 0.1818, 0.3149, 0.2727, 0.3149, 0.1364, 0.07873, 0.04545, 0.07873, 0.09091, 0.1575, 0.4091, 0.07873, 0.3636, 0.1575, 0.4545, 0.1575, 0.125, 0.5, 0.375, 0.5, 0.375, 0.75, 0.125, 0.75, 0.375, 0.0, 0.625, 0.0, 0.625, 0.25, 0.375, 0.25, 0.375, 0.75, 0.625, 0.75, 0.625, 1.0, 0.375, 1.0, 0.375, 0.5, 0.625, 0.5, 0.625, 0.75, 0.375, 0.75, 0.625, 0.5, 0.875, 0.5, 0.875, 0.75, 0.625, 0.75, 0.375, 0.25, 0.625, 0.25, 0.625, 0.5, 0.375, 0.5, 0.375, 0.75, 0.625, 0.75, 0.625, 1.0, 0.375, 1.0, 0.375, 0.0, 0.625, 0.0, 0.625, 0.25, 0.375, 0.25, 0.125, 0.5, 0.375, 0.5, 0.375, 0.75, 0.125, 0.75, 0.625, 0.5, 0.875, 0.5, 0.875, 0.75, 0.625, 0.75, 0.375, 0.5, 0.625, 0.5, 0.625, 0.75, 0.375, 0.75, 0.375, 0.25, 0.625, 0.25, 0.625, 0.5, 0.375, 0.5, 0.375, 0.75, 0.375, 1.0, 0.625, 1.0, 0.625, 0.75, 0.375, 0.0, 0.375, 0.25, 0.625, 0.25, 0.625, 0.0, 0.125, 0.5, 0.125, 0.75, 0.375, 0.75, 0.375, 0.5, 0.625, 0.5, 0.625, 0.75, 0.875, 0.75, 0.875, 0.5, 0.375, 0.5, 0.375, 0.75, 0.625, 0.75, 0.625, 0.5, 0.375, 0.25, 0.375, 0.5, 0.625, 0.5, 0.625, 0.25, 0.375, 0.0, 0.625, 0.0, 0.625, 0.25, 0.375, 0.25, 0.125, 0.5, 0.375, 0.5, 0.375, 0.75, 0.125, 0.75, 0.375, 0.75, 0.625, 0.75, 0.625, 1.0, 0.375, 1.0, 0.375, 0.5, 0.625, 0.5, 0.625, 0.75, 0.375, 0.75, 0.625, 0.5, 0.875, 0.5, 0.875, 0.75, 0.625, 0.75, 0.375, 0.25, 0.625, 0.25, 0.625, 0.5, 0.375, 0.5, 0.375, 0.0, 0.625, 0.0, 0.625, 0.25, 0.375, 0.25, 0.125, 0.5, 0.375, 0.5, 0.375, 0.75, 0.125, 0.75, 0.375, 0.75, 0.625, 0.75, 0.625, 1.0, 0.375, 1.0, 0.375, 0.5, 0.625, 0.5, 0.625, 0.75, 0.375, 0.75, 0.625, 0.5, 0.875, 0.5, 0.875, 0.75, 0.625, 0.75, 0.375, 0.25, 0.625, 0.25, 0.625, 0.5, 0.375, 0.5, 0.09091, 0.0, 0.04545, 0.07873, 0.1364, 0.07873, 0.8182, 0.0, 0.7727, 0.07873, 0.8636, 0.07873, 0.2727, 0.0, 0.2273, 0.07873, 0.3182, 0.07873, 0.4545, 0.0, 0.4091, 0.07873, 0.5, 0.07873, 0.6818, 0.07873, 0.6364, 0.0, 0.5909, 0.07873, 0.6364, 0.1575, 0.5909, 0.07873, 0.5455, 0.1575, 0.5, 0.07873, 0.4545, 0.1575, 0.5455, 0.1575, 0.5, 0.07873, 0.4091, 0.07873, 0.4545, 0.1575, 0.6364, 0.1575, 0.6818, 0.07873, 0.5909, 0.07873, 0.7273, 0.1575, 0.6364, 0.1575, 0.6818, 0.2362, 0.7273, 0.1575, 0.6818, 0.07873, 0.6364, 0.1575, 0.6364, 0.1575, 0.5455, 0.1575, 0.5909, 0.2362, 0.6818, 0.2362, 0.6364, 0.1575, 0.5909, 0.2362, 0.6818, 0.2362, 0.5909, 0.2362, 0.6364, 0.3149, 0.5909, 0.2362, 0.5455, 0.3149, 0.6364, 0.3149, 0.5455, 0.1575, 0.5, 0.2362, 0.5909, 0.2362, 0.5909, 0.2362, 0.5, 0.2362, 0.5455, 0.3149, 0.5455, 0.1575, 0.4545, 0.1575, 0.5, 0.2362, 0.5, 0.2362, 0.4091, 0.2362, 0.4545, 0.3149, 0.5, 0.2362, 0.4545, 0.3149, 0.5455, 0.3149, 0.5, 0.2362, 0.4545, 0.1575, 0.4091, 0.2362, 0.4091, 0.2362, 0.3636, 0.3149, 0.4545, 0.3149, 0.4545, 0.1575, 0.3636, 0.1575, 0.4091, 0.2362, 0.3636, 0.1575, 0.3182, 0.2362, 0.4091, 0.2362, 0.4091, 0.2362, 0.3182, 0.2362, 0.3636, 0.3149, 0.3636, 0.1575, 0.2727, 0.1575, 0.3182, 0.2362, 0.3182, 0.2362, 0.2273, 0.2362, 0.2727, 0.3149, 0.3182, 0.2362, 0.2727, 0.3149, 0.3636, 0.3149, 0.3182, 0.2362, 0.2727, 0.1575, 0.2273, 0.2362, 0.3182, 0.07873, 0.2727, 0.1575, 0.3636, 0.1575, 0.2273, 0.07873, 0.1818, 0.1575, 0.2727, 0.1575, 0.2727, 0.1575, 0.1818, 0.1575, 0.2273, 0.2362, 0.3182, 0.07873, 0.2273, 0.07873, 0.2727, 0.1575, 0.1364, 0.07873, 0.09091, 0.1575, 0.1818, 0.1575, 0.1818, 0.1575, 0.09091, 0.1575, 0.1364, 0.2362, 0.1818, 0.1575, 0.1364, 0.2362, 0.2273, 0.2362, 0.1364, 0.2362, 0.04545, 0.2362, 0.09091, 0.3149, 0.1364, 0.2362, 0.09091, 0.3149, 0.1818, 0.3149, 0.2273, 0.2362, 0.1364, 0.2362, 0.1818, 0.3149, 0.1364, 0.2362, 0.09091, 0.1575, 0.04545, 0.2362, 0.9545, 0.2362, 0.9091, 0.3149, 1.0, 0.3149, 0.09091, 0.1575, 0.0, 0.1575, 0.04545, 0.2362, 0.9091, 0.1575, 0.8636, 0.2362, 0.9545, 0.2362, 0.9545, 0.2362, 0.8636, 0.2362, 0.9091, 0.3149, 0.9091, 0.1575, 0.8182, 0.1575, 0.8636, 0.2362, 0.8636, 0.2362, 0.7727, 0.2362, 0.8182, 0.3149, 0.8636, 0.2362, 0.8182, 0.3149, 0.9091, 0.3149, 0.8636, 0.2362, 0.8182, 0.1575, 0.7727, 0.2362, 0.8636, 0.07873, 0.8182, 0.1575, 0.9091, 0.1575, 0.7727, 0.07873, 0.7273, 0.1575, 0.8182, 0.1575, 0.8182, 0.1575, 0.7273, 0.1575, 0.7727, 0.2362, 0.8636, 0.07873, 0.7727, 0.07873, 0.8182, 0.1575, 0.7727, 0.2362, 0.7273, 0.3149, 0.8182, 0.3149, 0.7273, 0.1575, 0.6818, 0.2362, 0.7727, 0.2362, 0.7727, 0.2362, 0.6818, 0.2362, 0.7273, 0.3149, 0.8182, 0.3149, 0.7273, 0.3149, 0.7727, 0.3937, 0.6818, 0.2362, 0.6364, 0.3149, 0.7273, 0.3149, 0.7273, 0.3149, 0.6364, 0.3149, 0.6818, 0.3937, 0.7727, 0.3937, 0.7273, 0.3149, 0.6818, 0.3937, 0.7727, 0.3937, 0.6818, 0.3937, 0.7273, 0.4724, 0.5909, 0.3937, 0.5, 0.3937, 0.5455, 0.4724, 0.6364, 0.3149, 0.5455, 0.3149, 0.5909, 0.3937, 0.5909, 0.3937, 0.5455, 0.3149, 0.5, 0.3937, 0.5455, 0.3149, 0.4545, 0.3149, 0.5, 0.3937, 0.4545, 0.3149, 0.3636, 0.3149, 0.4091, 0.3937, 0.4091, 0.3937, 0.3182, 0.3937, 0.3636, 0.4724, 0.4091, 0.3937, 0.3636, 0.3149, 0.3182, 0.3937, 0.3636, 0.3149, 0.2727, 0.3149, 0.3182, 0.3937, 0.2727, 0.3149, 0.1818, 0.3149, 0.2273, 0.3937, 0.2273, 0.3937, 0.1364, 0.3937, 0.1818, 0.4724, 0.2273, 0.3937, 0.1818, 0.3149, 0.1364, 0.3937, 0.1818, 0.3149, 0.09091, 0.3149, 0.1364, 0.3937, 1.0, 0.3149, 0.9091, 0.3149, 0.9545, 0.3937, 0.9545, 0.3937, 0.8636, 0.3937, 0.9091, 0.4724, 0.9545, 0.3937, 0.9091, 0.3149, 0.8636, 0.3937, 0.9091, 0.3149, 0.8182, 0.3149, 0.8636, 0.3937, 0.04545, 0.07873, 0.0, 0.1575, 0.09091, 0.1575, 0.2273, 0.2362, 0.1818, 0.3149, 0.2727, 0.3149, 0.1364, 0.07873, 0.04545, 0.07873, 0.09091, 0.1575, 0.4091, 0.07873, 0.3636, 0.1575, 0.4545, 0.1575, 0.125, 0.5, 0.375, 0.5, 0.375, 0.75, 0.125, 0.75, 0.375, 0.0, 0.625, 0.0, 0.625, 0.25, 0.375, 0.25, 0.375, 0.75, 0.625, 0.75, 0.625, 1.0, 0.375, 1.0, 0.375, 0.5, 0.625, 0.5, 0.625, 0.75, 0.375, 0.75, 0.625, 0.5, 0.875, 0.5, 0.875, 0.75, 0.625, 0.75, 0.375, 0.25, 0.625, 0.25, 0.625, 0.5, 0.375, 0.5, 0.375, 0.75, 0.625, 0.75, 0.625, 1.0, 0.375, 1.0, 0.375, 0.0, 0.625, 0.0, 0.625, 0.25, 0.375, 0.25, 0.125, 0.5, 0.375, 0.5, 0.375, 0.75, 0.125, 0.75, 0.625, 0.5, 0.875, 0.5, 0.875, 0.75, 0.625, 0.75, 0.375, 0.5, 0.625, 0.5, 0.625, 0.75, 0.375, 0.75, 0.375, 0.25, 0.625, 0.25, 0.625, 0.5, 0.375, 0.5, 0.375, 0.75, 0.375, 1.0, 0.625, 1.0, 0.625, 0.75, 0.375, 0.0, 0.375, 0.25, 0.625, 0.25, 0.625, 0.0, 0.125, 0.5, 0.125, 0.75, 0.375, 0.75, 0.375, 0.5, 0.625, 0.5, 0.625, 0.75, 0.875, 0.75, 0.875, 0.5, 0.375, 0.5, 0.375, 0.75, 0.625, 0.75, 0.625, 0.5, 0.375, 0.25, 0.375, 0.5, 0.625, 0.5, 0.625, 0.25, 0.375, 0.0, 0.625, 0.0, 0.625, 0.25, 0.375, 0.25, 0.125, 0.5, 0.375, 0.5, 0.375, 0.75, 0.125, 0.75, 0.375, 0.75, 0.625, 0.75, 0.625, 1.0, 0.375, 1.0, 0.375, 0.5, 0.625, 0.5, 0.625, 0.75, 0.375, 0.75, 0.625, 0.5, 0.875, 0.5, 0.875, 0.75, 0.625, 0.75, 0.375, 0.25, 0.625, 0.25, 0.625, 0.5, 0.375, 0.5, 0.375, 0.0, 0.625, 0.0, 0.625, 0.25, 0.375, 0.25, 0.125, 0.5, 0.375, 0.5, 0.375, 0.75, 0.125, 0.75, 0.375, 0.75, 0.625, 0.75, 0.625, 1.0, 0.375, 1.0, 0.375, 0.5, 0.625, 0.5, 0.625, 0.75, 0.375, 0.75, 0.625, 0.5, 0.875, 0.5, 0.875, 0.75, 0.625, 0.75, 0.375, 0.25, 0.625, 0.25, 0.625, 0.5, 0.375, 0.5])
me_icosphere_026.materials.append(mat_skin)
me_icosphere_026.materials.append(mat_uniform)
me_icosphere_026.use_remesh_fix_poles = True
me_icosphere_026.use_remesh_preserve_attributes = False
me_icosphere_026.use_mirror_vertex_groups = False
me_icosphere_026.update()
me_plane_005 = bpy.data.meshes.new('Plane.005')
me_plane_005.from_pydata([(-0.01022, -0.7945, 1.96e-07), (1.173, -0.7565, 1.424e-07), (-0.01022, 0.1081, 1.96e-07), (1.173, 0.1461, 1.424e-07), (-0.08379, 0.924, 1.61e-07), (-0.06072, -0.888, -2.906e-07), (-0.0831, 0.924, 0.007023), (-0.06003, -0.8879, 0.007023), (-0.08105, 0.9242, 0.01378), (-0.05799, -0.8878, 0.01378), (-0.07773, 0.9244, 0.02), (-0.05467, -0.8876, 0.02), (-0.07327, 0.9247, 0.02546), (-0.0502, -0.8873, 0.02546), (-0.06782, 0.925, 0.02993), (-0.04475, -0.887, 0.02993), (-0.06161, 0.9254, 0.03326), (-0.03854, -0.8866, 0.03326), (-0.05487, 0.9258, 0.03531), (-0.0318, -0.8862, 0.03531), (-0.04786, 0.9262, 0.036), (-0.02479, -0.8857, 0.036), (-0.04085, 0.9267, 0.03531), (-0.01778, -0.8853, 0.03531), (-0.03411, 0.9271, 0.03326), (-0.01104, -0.8849, 0.03326), (-0.0279, 0.9275, 0.02993), (-0.004831, -0.8845, 0.02993), (-0.02245, 0.9278, 0.02546), (0.000614, -0.8841, 0.02546), (-0.01798, 0.9281, 0.02), (0.005082, -0.8839, 0.02), (-0.01466, 0.9283, 0.01378), (0.008403, -0.8836, 0.01378), (-0.01262, 0.9284, 0.007023), (0.01045, -0.8835, 0.007023), (-0.01193, 0.9285, 1.46e-07), (0.01114, -0.8835, -3.056e-07), (-0.01262, 0.9284, -0.007023), (0.01045, -0.8835, -0.007024), (-0.01466, 0.9283, -0.01378), (0.008403, -0.8836, -0.01378), (-0.01798, 0.9281, -0.02), (0.005082, -0.8839, -0.02), (-0.02245, 0.9278, -0.02546), (0.000614, -0.8841, -0.02546), (-0.0279, 0.9275, -0.02993), (-0.004831, -0.8845, -0.02993), (-0.03411, 0.9271, -0.03326), (-0.01104, -0.8849, -0.03326), (-0.04085, 0.9267, -0.03531), (-0.01778, -0.8853, -0.03531), (-0.04786, 0.9262, -0.036), (-0.02479, -0.8857, -0.036), (-0.05487, 0.9258, -0.03531), (-0.0318, -0.8862, -0.03531), (-0.06161, 0.9254, -0.03326), (-0.03854, -0.8866, -0.03326), (-0.06782, 0.925, -0.02993), (-0.04475, -0.887, -0.02993), (-0.07327, 0.9247, -0.02546), (-0.0502, -0.8873, -0.02546), (-0.07773, 0.9244, -0.02), (-0.05467, -0.8876, -0.02), (-0.08105, 0.9242, -0.01378), (-0.05799, -0.8878, -0.01378), (-0.0831, 0.924, -0.007023), (-0.06003, -0.8879, -0.007024)], [], [(0, 1, 3, 2), (4, 5, 7, 6), (6, 7, 9, 8), (8, 9, 11, 10), (10, 11, 13, 12), (12, 13, 15, 14), (14, 15, 17, 16), (16, 17, 19, 18), (18, 19, 21, 20), (20, 21, 23, 22), (22, 23, 25, 24), (24, 25, 27, 26), (26, 27, 29, 28), (28, 29, 31, 30), (30, 31, 33, 32), (32, 33, 35, 34), (34, 35, 37, 36), (36, 37, 39, 38), (38, 39, 41, 40), (40, 41, 43, 42), (42, 43, 45, 44), (44, 45, 47, 46), (46, 47, 49, 48), (48, 49, 51, 50), (50, 51, 53, 52), (52, 53, 55, 54), (54, 55, 57, 56), (56, 57, 59, 58), (58, 59, 61, 60), (60, 61, 63, 62), (62, 63, 65, 64), (7, 5, 67, 65, 63, 61, 59, 57, 55, 53, 51, 49, 47, 45, 43, 41, 39, 37, 35, 33, 31, 29, 27, 25, 23, 21, 19, 17, 15, 13, 11, 9), (64, 65, 67, 66), (66, 67, 5, 4), (4, 6, 8, 10, 12, 14, 16, 18, 20, 22, 24, 26, 28, 30, 32, 34, 36, 38, 40, 42, 44, 46, 48, 50, 52, 54, 56, 58, 60, 62, 64, 66)])
me_plane_005.polygons.foreach_set('material_index', [0, 1, 1, 1, 1, 1, 1, 1, 1, 1, 1, 1, 1, 1, 1, 1, 1, 1, 1, 1, 1, 1, 1, 1, 1, 1, 1, 1, 1, 1, 1, 1, 1, 1, 1])
_uv = me_plane_005.uv_layers.new(name='UVMap')
_uv.uv.foreach_set('vector', [0.0, 0.0, 1.0, 0.0, 1.0, 1.0, 0.0, 1.0, 1.0, 0.5, 1.0, 1.0, 0.9688, 1.0, 0.9688, 0.5, 0.9688, 0.5, 0.9688, 1.0, 0.9375, 1.0, 0.9375, 0.5, 0.9375, 0.5, 0.9375, 1.0, 0.9062, 1.0, 0.9062, 0.5, 0.9062, 0.5, 0.9062, 1.0, 0.875, 1.0, 0.875, 0.5, 0.875, 0.5, 0.875, 1.0, 0.8438, 1.0, 0.8438, 0.5, 0.8438, 0.5, 0.8438, 1.0, 0.8125, 1.0, 0.8125, 0.5, 0.8125, 0.5, 0.8125, 1.0, 0.7812, 1.0, 0.7812, 0.5, 0.7812, 0.5, 0.7812, 1.0, 0.75, 1.0, 0.75, 0.5, 0.75, 0.5, 0.75, 1.0, 0.7188, 1.0, 0.7188, 0.5, 0.7188, 0.5, 0.7188, 1.0, 0.6875, 1.0, 0.6875, 0.5, 0.6875, 0.5, 0.6875, 1.0, 0.6562, 1.0, 0.6562, 0.5, 0.6562, 0.5, 0.6562, 1.0, 0.625, 1.0, 0.625, 0.5, 0.625, 0.5, 0.625, 1.0, 0.5938, 1.0, 0.5938, 0.5, 0.5938, 0.5, 0.5938, 1.0, 0.5625, 1.0, 0.5625, 0.5, 0.5625, 0.5, 0.5625, 1.0, 0.5312, 1.0, 0.5312, 0.5, 0.5312, 0.5, 0.5312, 1.0, 0.5, 1.0, 0.5, 0.5, 0.5, 0.5, 0.5, 1.0, 0.4688, 1.0, 0.4688, 0.5, 0.4688, 0.5, 0.4688, 1.0, 0.4375, 1.0, 0.4375, 0.5, 0.4375, 0.5, 0.4375, 1.0, 0.4062, 1.0, 0.4062, 0.5, 0.4062, 0.5, 0.4062, 1.0, 0.375, 1.0, 0.375, 0.5, 0.375, 0.5, 0.375, 1.0, 0.3438, 1.0, 0.3438, 0.5, 0.3438, 0.5, 0.3438, 1.0, 0.3125, 1.0, 0.3125, 0.5, 0.3125, 0.5, 0.3125, 1.0, 0.2812, 1.0, 0.2812, 0.5, 0.2812, 0.5, 0.2812, 1.0, 0.25, 1.0, 0.25, 0.5, 0.25, 0.5, 0.25, 1.0, 0.2188, 1.0, 0.2188, 0.5, 0.2188, 0.5, 0.2188, 1.0, 0.1875, 1.0, 0.1875, 0.5, 0.1875, 0.5, 0.1875, 1.0, 0.1562, 1.0, 0.1562, 0.5, 0.1562, 0.5, 0.1562, 1.0, 0.125, 1.0, 0.125, 0.5, 0.125, 0.5, 0.125, 1.0, 0.09375, 1.0, 0.09375, 0.5, 0.09375, 0.5, 0.09375, 1.0, 0.0625, 1.0, 0.0625, 0.5, 0.2968, 0.4854, 0.25, 0.49, 0.2032, 0.4854, 0.1582, 0.4717, 0.1167, 0.4496, 0.08029, 0.4197, 0.05045, 0.3833, 0.02827, 0.3418, 0.01461, 0.2968, 0.01, 0.25, 0.01461, 0.2032, 0.02827, 0.1582, 0.05045, 0.1167, 0.08029, 0.08029, 0.1167, 0.05045, 0.1582, 0.02827, 0.2032, 0.01461, 0.25, 0.01, 0.2968, 0.01461, 0.3418, 0.02827, 0.3833, 0.05045, 0.4197, 0.08029, 0.4496, 0.1167, 0.4717, 0.1582, 0.4854, 0.2032, 0.49, 0.25, 0.4854, 0.2968, 0.4717, 0.3418, 0.4496, 0.3833, 0.4197, 0.4197, 0.3833, 0.4496, 0.3418, 0.4717, 0.0625, 0.5, 0.0625, 1.0, 0.03125, 1.0, 0.03125, 0.5, 0.03125, 0.5, 0.03125, 1.0, 0.0, 1.0, 0.0, 0.5, 0.75, 0.49, 0.7968, 0.4854, 0.8418, 0.4717, 0.8833, 0.4496, 0.9197, 0.4197, 0.9496, 0.3833, 0.9717, 0.3418, 0.9854, 0.2968, 0.99, 0.25, 0.9854, 0.2032, 0.9717, 0.1582, 0.9496, 0.1167, 0.9197, 0.08029, 0.8833, 0.05045, 0.8418, 0.02827, 0.7968, 0.01461, 0.75, 0.01, 0.7032, 0.01461, 0.6582, 0.02827, 0.6167, 0.05045, 0.5803, 0.08029, 0.5504, 0.1167, 0.5283, 0.1582, 0.5146, 0.2032, 0.51, 0.25, 0.5146, 0.2968, 0.5283, 0.3418, 0.5504, 0.3833, 0.5803, 0.4197, 0.6167, 0.4496, 0.6582, 0.4717, 0.7032, 0.4854])
me_plane_005.materials.append(mat_red_flag)
me_plane_005.materials.append(mat_flag_pole)
me_plane_005.use_remesh_fix_poles = True
me_plane_005.use_remesh_preserve_attributes = False
me_plane_005.use_mirror_vertex_groups = False
me_plane_005.update()
me_cube_008 = bpy.data.meshes.new('Cube.008')
me_cube_008.from_pydata([(-0.64, -4.5, 0.9), (-0.64, -4.5, 1.1), (-0.64, 4.5, 0.9), (-0.64, 4.5, 1.1), (0.64, -4.5, 0.9), (0.64, -4.5, 1.1), (0.64, 4.5, 0.9), (0.64, 4.5, 1.1)], [], [(0, 1, 3, 2), (2, 3, 7, 6), (6, 7, 5, 4), (4, 5, 1, 0), (2, 6, 4, 0), (7, 3, 1, 5)])
_uv = me_cube_008.uv_layers.new(name='UVMap')
_uv.uv.foreach_set('vector', [0.375, 0.0, 0.625, 0.0, 0.625, 0.25, 0.375, 0.25, 0.375, 0.25, 0.625, 0.25, 0.625, 0.5, 0.375, 0.5, 0.375, 0.5, 0.625, 0.5, 0.625, 0.75, 0.375, 0.75, 0.375, 0.75, 0.625, 0.75, 0.625, 1.0, 0.375, 1.0, 0.125, 0.5, 0.375, 0.5, 0.375, 0.75, 0.125, 0.75, 0.625, 0.5, 0.875, 0.5, 0.875, 0.75, 0.625, 0.75])
me_cube_008.materials.append(mat_flag_pole)
me_cube_008.use_remesh_fix_poles = True
me_cube_008.use_remesh_preserve_attributes = False
me_cube_008.use_mirror_vertex_groups = False
me_cube_008.update()
me_icosphere_050 = bpy.data.meshes.new('Icosphere.050')
me_icosphere_050.from_pydata([(-0.2333, -0.2667, 0.07073), (-0.3016, -0.4767, 0.1335), (-0.4541, -0.2667, 0.1335), (-0.3016, -0.05667, 0.1335), (-0.0547, -0.3965, 0.1335), (-0.0547, -0.1369, 0.1335), (0.07058, -0.04586, 0.3029), (-0.1229, 0.07312, 0.2699), (0.1239, -0.2667, 0.2699), (0.07058, -0.4875, 0.3029), (0.1661, -0.3965, 0.4907), (0.1661, -0.1369, 0.4907), (0.1423, -0.2667, 0.6786), (0.05571, -0.05667, 0.7115), (0.01354, 0.07312, 0.4907), (-0.1173, 0.0906, 0.6786), (-0.2333, 0.1533, 0.4907), (-0.3494, 0.0906, 0.3029), (-0.3437, 0.07312, 0.7115), (-0.4802, 0.07312, 0.4907), (-0.5372, -0.04586, 0.6786), (-0.6328, -0.1369, 0.4907), (-0.5224, -0.05667, 0.2699), (-0.609, -0.2667, 0.3029), (-0.5224, -0.4767, 0.2699), (-0.6328, -0.3965, 0.4907), (-0.5372, -0.4875, 0.6786), (-0.5906, -0.2667, 0.7115), (-0.4802, -0.6065, 0.4907), (-0.3494, -0.6239, 0.3029), (-0.3437, -0.6065, 0.7115), (-0.2333, -0.6867, 0.4907), (-0.1173, -0.6239, 0.6786), (0.01354, -0.6065, 0.4907), (-0.1229, -0.6065, 0.2699), (0.05571, -0.4767, 0.7115), (-0.1651, -0.4767, 0.848), (-0.01253, -0.2667, 0.848), (-0.2333, -0.2667, 0.9107), (-0.1651, -0.05667, 0.848), (-0.412, -0.1369, 0.848), (-0.412, -0.3965, 0.848), (-0.4133, -0.5667, -0.6093), (-0.4133, 0.03333, -0.6093), (-0.4133, -0.5667, 0.1307), (-0.05333, -0.5667, -0.6093), (-0.05333, 0.03333, -0.6093), (-0.05333, -0.5667, 0.1307), (-0.05333, 0.03333, 0.1307), (-0.4133, 0.03333, 0.1307), (-0.1333, 0.2333, 0.09073), (-0.1333, 0.03333, 0.09073), (-0.1333, 0.2333, -0.7093), (-0.3333, 0.2333, 0.09073), (-0.3333, 0.2333, -0.7093), (-0.3333, 0.03333, 0.09073), (-0.3333, 0.03333, -0.7093), (-0.1333, 0.03333, -0.7093), (-0.1333, -0.7667, 0.09073), (-0.1333, -0.5667, 0.09073), (-0.1333, -0.7667, -0.7093), (-0.3333, -0.7667, 0.09073), (-0.3333, -0.7667, -0.7093), (-0.3333, -0.5667, 0.09073), (-0.3333, -0.5667, -0.7093), (-0.1333, -0.5667, -0.7093), (-0.3333, -0.5667, -1.109), (-0.3333, -0.3667, -1.109), (-0.3333, -0.5667, -0.6093), (-0.1333, -0.5667, -1.109), (-0.1333, -0.3667, -1.109), (-0.1333, -0.5667, -0.6093), (-0.1333, -0.3667, -0.6093), (-0.3333, -0.3667, -0.6093), (-0.3333, -0.1667, -1.109), (-0.3333, 0.03333, -1.109), (-0.3333, -0.1667, -0.6093), (-0.1333, -0.1667, -1.109), (-0.1333, 0.03333, -1.109), (-0.1333, -0.1667, -0.6093), (-0.1333, 0.03333, -0.6093), (-0.3333, 0.03333, -0.6093), (-2.033, -0.2667, 0.07073), (-2.102, -0.4767, 0.1335), (-2.254, -0.2667, 0.1335), (-2.102, -0.05667, 0.1335), (-1.855, -0.3965, 0.1335), (-1.855, -0.1369, 0.1335), (-1.729, -0.04586, 0.3029), (-1.923, 0.07312, 0.2699), (-1.676, -0.2667, 0.2699), (-1.729, -0.4875, 0.3029), (-1.634, -0.3965, 0.4907), (-1.634, -0.1369, 0.4907), (-1.658, -0.2667, 0.6786), (-1.744, -0.05667, 0.7115), (-1.786, 0.07312, 0.4907), (-1.917, 0.0906, 0.6786), (-2.033, 0.1533, 0.4907), (-2.149, 0.0906, 0.3029), (-2.144, 0.07312, 0.7115), (-2.28, 0.07312, 0.4907), (-2.337, -0.04586, 0.6786), (-2.433, -0.1369, 0.4907), (-2.322, -0.05667, 0.2699), (-2.409, -0.2667, 0.3029), (-2.322, -0.4767, 0.2699), (-2.433, -0.3965, 0.4907), (-2.337, -0.4875, 0.6786), (-2.391, -0.2667, 0.7115), (-2.28, -0.6065, 0.4907), (-2.149, -0.6239, 0.3029), (-2.144, -0.6065, 0.7115), (-2.033, -0.6867, 0.4907), (-1.917, -0.6239, 0.6786), (-1.786, -0.6065, 0.4907), (-1.923, -0.6065, 0.2699), (-1.744, -0.4767, 0.7115), (-1.965, -0.4767, 0.848), (-1.813, -0.2667, 0.848), (-2.033, -0.2667, 0.9107), (-1.965, -0.05667, 0.848), (-2.212, -0.1369, 0.848), (-2.212, -0.3965, 0.848), (-2.213, -0.5667, -0.6093), (-2.213, 0.03333, -0.6093), (-2.213, -0.5667, 0.1307), (-1.853, -0.5667, -0.6093), (-1.853, 0.03333, -0.6093), (-1.853, -0.5667, 0.1307), (-1.853, 0.03333, 0.1307), (-2.213, 0.03333, 0.1307), (-1.933, 0.2333, 0.09073), (-1.933, 0.03333, 0.09073), (-1.933, 0.2333, -0.7093), (-2.133, 0.2333, 0.09073), (-2.133, 0.2333, -0.7093), (-2.133, 0.03333, 0.09073), (-2.133, 0.03333, -0.7093), (-1.933, 0.03333, -0.7093), (-1.933, -0.7667, 0.09073), (-1.933, -0.5667, 0.09073), (-1.933, -0.7667, -0.7093), (-2.133, -0.7667, 0.09073), (-2.133, -0.7667, -0.7093), (-2.133, -0.5667, 0.09073), (-2.133, -0.5667, -0.7093), (-1.933, -0.5667, -0.7093), (-2.133, -0.5667, -1.109), (-2.133, -0.3667, -1.109), (-2.133, -0.5667, -0.6093), (-1.933, -0.5667, -1.109), (-1.933, -0.3667, -1.109), (-1.933, -0.5667, -0.6093), (-1.933, -0.3667, -0.6093), (-2.133, -0.3667, -0.6093), (-2.133, -0.1667, -1.109), (-2.133, 0.03333, -1.109), (-2.133, -0.1667, -0.6093), (-1.933, -0.1667, -1.109), (-1.933, 0.03333, -1.109), (-1.933, -0.1667, -0.6093), (-1.933, 0.03333, -0.6093), (-2.133, 0.03333, -0.6093), (2.267, 0.5333, 0.07073), (2.477, 0.4651, 0.1335), (2.267, 0.3125, 0.1335), (2.057, 0.4651, 0.1335), (2.396, 0.712, 0.1335), (2.137, 0.712, 0.1335), (2.046, 0.8372, 0.3029), (1.927, 0.6437, 0.2699), (2.267, 0.8906, 0.2699), (2.487, 0.8372, 0.3029), (2.396, 0.9328, 0.4907), (2.137, 0.9328, 0.4907), (2.267, 0.909, 0.6786), (2.057, 0.8224, 0.7115), (1.927, 0.7802, 0.4907), (1.909, 0.6494, 0.6786), (1.847, 0.5333, 0.4907), (1.909, 0.4172, 0.3029), (1.927, 0.4229, 0.7115), (1.927, 0.2865, 0.4907), (2.046, 0.2294, 0.6786), (2.137, 0.1339, 0.4907), (2.057, 0.2443, 0.2699), (2.267, 0.1577, 0.3029), (2.477, 0.2443, 0.2699), (2.396, 0.1339, 0.4907), (2.487, 0.2294, 0.6786), (2.267, 0.1761, 0.7115), (2.606, 0.2865, 0.4907), (2.624, 0.4172, 0.3029), (2.606, 0.4229, 0.7115), (2.687, 0.5333, 0.4907), (2.624, 0.6494, 0.6786), (2.606, 0.7802, 0.4907), (2.606, 0.6437, 0.2699), (2.477, 0.8224, 0.7115), (2.477, 0.6016, 0.848), (2.267, 0.7541, 0.848), (2.267, 0.5333, 0.9107), (2.057, 0.6016, 0.848), (2.137, 0.3547, 0.848), (2.396, 0.3547, 0.848), (2.567, 0.3533, -0.6093), (1.967, 0.3533, -0.6093), (2.567, 0.3533, 0.1307), (2.567, 0.7133, -0.6093), (1.967, 0.7133, -0.6093), (2.567, 0.7133, 0.1307), (1.967, 0.7133, 0.1307), (1.967, 0.3533, 0.1307), (1.767, 0.6333, 0.09073), (1.967, 0.6333, 0.09073), (1.767, 0.6333, -0.7093), (1.767, 0.4333, 0.09073), (1.767, 0.4333, -0.7093), (1.967, 0.4333, 0.09073), (1.967, 0.4333, -0.7093), (1.967, 0.6333, -0.7093), (2.767, 0.6333, 0.09073), (2.567, 0.6333, 0.09073), (2.767, 0.6333, -0.7093), (2.767, 0.4333, 0.09073), (2.767, 0.4333, -0.7093), (2.567, 0.4333, 0.09073), (2.567, 0.4333, -0.7093), (2.567, 0.6333, -0.7093), (2.567, 0.4333, -1.109), (2.367, 0.4333, -1.109), (2.567, 0.4333, -0.6093), (2.567, 0.6333, -1.109), (2.367, 0.6333, -1.109), (2.567, 0.6333, -0.6093), (2.367, 0.6333, -0.6093), (2.367, 0.4333, -0.6093), (2.167, 0.4333, -1.109), (1.967, 0.4333, -1.109), (2.167, 0.4333, -0.6093), (2.167, 0.6333, -1.109), (1.967, 0.6333, -1.109), (2.167, 0.6333, -0.6093), (1.967, 0.6333, -0.6093), (1.967, 0.4333, -0.6093)], [], [(0, 1, 2), (0, 4, 1), (0, 2, 3), (0, 3, 5), (4, 0, 5), (8, 5, 6), (5, 7, 6), (5, 3, 7), (8, 4, 5), (9, 8, 10), (9, 4, 8), (8, 6, 11), (10, 8, 11), (10, 11, 12), (11, 13, 12), (6, 14, 11), (11, 14, 13), (6, 7, 14), (14, 16, 15), (14, 15, 13), (14, 7, 16), (16, 18, 15), (7, 17, 16), (17, 19, 16), (16, 19, 18), (17, 22, 19), (19, 21, 20), (19, 20, 18), (19, 22, 21), (3, 22, 17), (2, 23, 22), (22, 23, 21), (3, 2, 22), (2, 24, 23), (23, 24, 25), (23, 25, 21), (25, 28, 26), (25, 26, 27), (21, 25, 27), (25, 24, 28), (28, 30, 26), (24, 29, 28), (29, 31, 28), (28, 31, 30), (29, 34, 31), (31, 33, 32), (31, 32, 30), (31, 34, 33), (1, 34, 29), (4, 9, 34), (34, 9, 33), (1, 4, 34), (33, 35, 32), (9, 10, 33), (33, 10, 35), (32, 35, 36), (10, 12, 35), (35, 12, 37), (36, 35, 37), (36, 37, 38), (37, 39, 38), (12, 13, 37), (37, 13, 39), (13, 15, 39), (15, 18, 39), (39, 40, 38), (39, 18, 40), (18, 20, 40), (20, 27, 40), (40, 41, 38), (40, 27, 41), (27, 26, 41), (26, 30, 41), (41, 36, 38), (41, 30, 36), (30, 32, 36), (1, 29, 24), (21, 27, 20), (2, 1, 24), (3, 17, 7), (43, 46, 45, 42), (42, 44, 49, 43), (45, 47, 44, 42), (46, 48, 47, 45), (48, 49, 44, 47), (43, 49, 48, 46), (52, 50, 51, 57), (50, 53, 55, 51), (54, 53, 50, 52), (56, 55, 53, 54), (57, 51, 55, 56), (54, 52, 57, 56), (60, 65, 59, 58), (58, 59, 63, 61), (62, 60, 58, 61), (64, 62, 61, 63), (65, 64, 63, 59), (62, 64, 65, 60), (66, 68, 73, 67), (67, 70, 69, 66), (69, 71, 68, 66), (70, 72, 71, 69), (72, 73, 68, 71), (67, 73, 72, 70), (74, 76, 81, 75), (75, 78, 77, 74), (77, 79, 76, 74), (78, 80, 79, 77), (80, 81, 76, 79), (75, 81, 80, 78), (82, 83, 84), (82, 86, 83), (82, 84, 85), (82, 85, 87), (86, 82, 87), (90, 87, 88), (87, 89, 88), (87, 85, 89), (90, 86, 87), (91, 90, 92), (91, 86, 90), (90, 88, 93), (92, 90, 93), (92, 93, 94), (93, 95, 94), (88, 96, 93), (93, 96, 95), (88, 89, 96), (96, 98, 97), (96, 97, 95), (96, 89, 98), (98, 100, 97), (89, 99, 98), (99, 101, 98), (98, 101, 100), (99, 104, 101), (101, 103, 102), (101, 102, 100), (101, 104, 103), (85, 104, 99), (84, 105, 104), (104, 105, 103), (85, 84, 104), (84, 106, 105), (105, 106, 107), (105, 107, 103), (107, 110, 108), (107, 108, 109), (103, 107, 109), (107, 106, 110), (110, 112, 108), (106, 111, 110), (111, 113, 110), (110, 113, 112), (111, 116, 113), (113, 115, 114), (113, 114, 112), (113, 116, 115), (83, 116, 111), (86, 91, 116), (116, 91, 115), (83, 86, 116), (115, 117, 114), (91, 92, 115), (115, 92, 117), (114, 117, 118), (92, 94, 117), (117, 94, 119), (118, 117, 119), (118, 119, 120), (119, 121, 120), (94, 95, 119), (119, 95, 121), (95, 97, 121), (97, 100, 121), (121, 122, 120), (121, 100, 122), (100, 102, 122), (102, 109, 122), (122, 123, 120), (122, 109, 123), (109, 108, 123), (108, 112, 123), (123, 118, 120), (123, 112, 118), (112, 114, 118), (83, 111, 106), (103, 109, 102), (84, 83, 106), (85, 99, 89), (125, 128, 127, 124), (124, 126, 131, 125), (127, 129, 126, 124), (128, 130, 129, 127), (130, 131, 126, 129), (125, 131, 130, 128), (134, 132, 133, 139), (132, 135, 137, 133), (136, 135, 132, 134), (138, 137, 135, 136), (139, 133, 137, 138), (136, 134, 139, 138), (142, 147, 141, 140), (140, 141, 145, 143), (144, 142, 140, 143), (146, 144, 143, 145), (147, 146, 145, 141), (144, 146, 147, 142), (148, 150, 155, 149), (149, 152, 151, 148), (151, 153, 150, 148), (152, 154, 153, 151), (154, 155, 150, 153), (149, 155, 154, 152), (156, 158, 163, 157), (157, 160, 159, 156), (159, 161, 158, 156), (160, 162, 161, 159), (162, 163, 158, 161), (157, 163, 162, 160), (164, 165, 166), (164, 168, 165), (164, 166, 167), (164, 167, 169), (168, 164, 169), (172, 169, 170), (169, 171, 170), (169, 167, 171), (172, 168, 169), (173, 172, 174), (173, 168, 172), (172, 170, 175), (174, 172, 175), (174, 175, 176), (175, 177, 176), (170, 178, 175), (175, 178, 177), (170, 171, 178), (178, 180, 179), (178, 179, 177), (178, 171, 180), (180, 182, 179), (171, 181, 180), (181, 183, 180), (180, 183, 182), (181, 186, 183), (183, 185, 184), (183, 184, 182), (183, 186, 185), (167, 186, 181), (166, 187, 186), (186, 187, 185), (167, 166, 186), (166, 188, 187), (187, 188, 189), (187, 189, 185), (189, 192, 190), (189, 190, 191), (185, 189, 191), (189, 188, 192), (192, 194, 190), (188, 193, 192), (193, 195, 192), (192, 195, 194), (193, 198, 195), (195, 197, 196), (195, 196, 194), (195, 198, 197), (165, 198, 193), (168, 173, 198), (198, 173, 197), (165, 168, 198), (197, 199, 196), (173, 174, 197), (197, 174, 199), (196, 199, 200), (174, 176, 199), (199, 176, 201), (200, 199, 201), (200, 201, 202), (201, 203, 202), (176, 177, 201), (201, 177, 203), (177, 179, 203), (179, 182, 203), (203, 204, 202), (203, 182, 204), (182, 184, 204), (184, 191, 204), (204, 205, 202), (204, 191, 205), (191, 190, 205), (190, 194, 205), (205, 200, 202), (205, 194, 200), (194, 196, 200), (165, 193, 188), (185, 191, 184), (166, 165, 188), (167, 181, 171), (207, 210, 209, 206), (206, 208, 213, 207), (209, 211, 208, 206), (210, 212, 211, 209), (212, 213, 208, 211), (207, 213, 212, 210), (216, 214, 215, 221), (214, 217, 219, 215), (218, 217, 214, 216), (220, 219, 217, 218), (221, 215, 219, 220), (218, 216, 221, 220), (224, 229, 223, 222), (222, 223, 227, 225), (226, 224, 222, 225), (228, 226, 225, 227), (229, 228, 227, 223), (226, 228, 229, 224), (230, 232, 237, 231), (231, 234, 233, 230), (233, 235, 232, 230), (234, 236, 235, 233), (236, 237, 232, 235), (231, 237, 236, 234), (238, 240, 245, 239), (239, 242, 241, 238), (241, 243, 240, 238), (242, 244, 243, 241), (244, 245, 240, 243), (239, 245, 244, 242)])
me_icosphere_050.polygons.foreach_set('material_index', [0, 0, 0, 0, 0, 0, 0, 0, 0, 0, 0, 0, 0, 0, 0, 0, 0, 0, 0, 0, 0, 0, 0, 0, 0, 0, 0, 0, 0, 0, 0, 0, 0, 0, 0, 0, 0, 0, 0, 0, 0, 0, 0, 0, 0, 0, 0, 0, 0, 0, 0, 0, 0, 0, 0, 0, 0, 0, 0, 0, 0, 0, 0, 0, 0, 0, 0, 0, 0, 0, 0, 0, 0, 0, 0, 0, 0, 0, 0, 0, 1, 1, 1, 1, 1, 1, 1, 1, 1, 1, 0, 0, 1, 1, 1, 1, 0, 0, 1, 1, 1, 1, 0, 1, 1, 1, 1, 1, 0, 1, 0, 0, 0, 0, 0, 0, 0, 0, 0, 0, 0, 0, 0, 0, 0, 0, 0, 0, 0, 0, 0, 0, 0, 0, 0, 0, 0, 0, 0, 0, 0, 0, 0, 0, 0, 0, 0, 0, 0, 0, 0, 0, 0, 0, 0, 0, 0, 0, 0, 0, 0, 0, 0, 0, 0, 0, 0, 0, 0, 0, 0, 0, 0, 0, 0, 0, 0, 0, 0, 0, 0, 0, 0, 0, 0, 0, 0, 0, 0, 0, 1, 1, 1, 1, 1, 1, 1, 1, 1, 1, 0, 0, 1, 1, 1, 1, 0, 0, 1, 1, 1, 1, 0, 1, 1, 1, 1, 1, 0, 1, 0, 0, 0, 0, 0, 0, 0, 0, 0, 0, 0, 0, 0, 0, 0, 0, 0, 0, 0, 0, 0, 0, 0, 0, 0, 0, 0, 0, 0, 0, 0, 0, 0, 0, 0, 0, 0, 0, 0, 0, 0, 0, 0, 0, 0, 0, 0, 0, 0, 0, 0, 0, 0, 0, 0, 0, 0, 0, 0, 0, 0, 0, 0, 0, 0, 0, 0, 0, 0, 0, 0, 0, 0, 0, 0, 0, 0, 0, 0, 0, 1, 1, 1, 1, 1, 1, 1, 1, 1, 1, 0, 0, 1, 1, 1, 1, 0, 0, 1, 1, 1, 1, 0, 1, 1, 1, 1, 1, 0, 1])
_uv = me_icosphere_050.uv_layers.new(name='UVMap')
_uv.uv.foreach_set('vector', [0.09091, 0.0, 0.04545, 0.07873, 0.1364, 0.07873, 0.8182, 0.0, 0.7727, 0.07873, 0.8636, 0.07873, 0.2727, 0.0, 0.2273, 0.07873, 0.3182, 0.07873, 0.4545, 0.0, 0.4091, 0.07873, 0.5, 0.07873, 0.6818, 0.07873, 0.6364, 0.0, 0.5909, 0.07873, 0.6364, 0.1575, 0.5909, 0.07873, 0.5455, 0.1575, 0.5, 0.07873, 0.4545, 0.1575, 0.5455, 0.1575, 0.5, 0.07873, 0.4091, 0.07873, 0.4545, 0.1575, 0.6364, 0.1575, 0.6818, 0.07873, 0.5909, 0.07873, 0.7273, 0.1575, 0.6364, 0.1575, 0.6818, 0.2362, 0.7273, 0.1575, 0.6818, 0.07873, 0.6364, 0.1575, 0.6364, 0.1575, 0.5455, 0.1575, 0.5909, 0.2362, 0.6818, 0.2362, 0.6364, 0.1575, 0.5909, 0.2362, 0.6818, 0.2362, 0.5909, 0.2362, 0.6364, 0.3149, 0.5909, 0.2362, 0.5455, 0.3149, 0.6364, 0.3149, 0.5455, 0.1575, 0.5, 0.2362, 0.5909, 0.2362, 0.5909, 0.2362, 0.5, 0.2362, 0.5455, 0.3149, 0.5455, 0.1575, 0.4545, 0.1575, 0.5, 0.2362, 0.5, 0.2362, 0.4091, 0.2362, 0.4545, 0.3149, 0.5, 0.2362, 0.4545, 0.3149, 0.5455, 0.3149, 0.5, 0.2362, 0.4545, 0.1575, 0.4091, 0.2362, 0.4091, 0.2362, 0.3636, 0.3149, 0.4545, 0.3149, 0.4545, 0.1575, 0.3636, 0.1575, 0.4091, 0.2362, 0.3636, 0.1575, 0.3182, 0.2362, 0.4091, 0.2362, 0.4091, 0.2362, 0.3182, 0.2362, 0.3636, 0.3149, 0.3636, 0.1575, 0.2727, 0.1575, 0.3182, 0.2362, 0.3182, 0.2362, 0.2273, 0.2362, 0.2727, 0.3149, 0.3182, 0.2362, 0.2727, 0.3149, 0.3636, 0.3149, 0.3182, 0.2362, 0.2727, 0.1575, 0.2273, 0.2362, 0.3182, 0.07873, 0.2727, 0.1575, 0.3636, 0.1575, 0.2273, 0.07873, 0.1818, 0.1575, 0.2727, 0.1575, 0.2727, 0.1575, 0.1818, 0.1575, 0.2273, 0.2362, 0.3182, 0.07873, 0.2273, 0.07873, 0.2727, 0.1575, 0.1364, 0.07873, 0.09091, 0.1575, 0.1818, 0.1575, 0.1818, 0.1575, 0.09091, 0.1575, 0.1364, 0.2362, 0.1818, 0.1575, 0.1364, 0.2362, 0.2273, 0.2362, 0.1364, 0.2362, 0.04545, 0.2362, 0.09091, 0.3149, 0.1364, 0.2362, 0.09091, 0.3149, 0.1818, 0.3149, 0.2273, 0.2362, 0.1364, 0.2362, 0.1818, 0.3149, 0.1364, 0.2362, 0.09091, 0.1575, 0.04545, 0.2362, 0.9545, 0.2362, 0.9091, 0.3149, 1.0, 0.3149, 0.09091, 0.1575, 0.0, 0.1575, 0.04545, 0.2362, 0.9091, 0.1575, 0.8636, 0.2362, 0.9545, 0.2362, 0.9545, 0.2362, 0.8636, 0.2362, 0.9091, 0.3149, 0.9091, 0.1575, 0.8182, 0.1575, 0.8636, 0.2362, 0.8636, 0.2362, 0.7727, 0.2362, 0.8182, 0.3149, 0.8636, 0.2362, 0.8182, 0.3149, 0.9091, 0.3149, 0.8636, 0.2362, 0.8182, 0.1575, 0.7727, 0.2362, 0.8636, 0.07873, 0.8182, 0.1575, 0.9091, 0.1575, 0.7727, 0.07873, 0.7273, 0.1575, 0.8182, 0.1575, 0.8182, 0.1575, 0.7273, 0.1575, 0.7727, 0.2362, 0.8636, 0.07873, 0.7727, 0.07873, 0.8182, 0.1575, 0.7727, 0.2362, 0.7273, 0.3149, 0.8182, 0.3149, 0.7273, 0.1575, 0.6818, 0.2362, 0.7727, 0.2362, 0.7727, 0.2362, 0.6818, 0.2362, 0.7273, 0.3149, 0.8182, 0.3149, 0.7273, 0.3149, 0.7727, 0.3937, 0.6818, 0.2362, 0.6364, 0.3149, 0.7273, 0.3149, 0.7273, 0.3149, 0.6364, 0.3149, 0.6818, 0.3937, 0.7727, 0.3937, 0.7273, 0.3149, 0.6818, 0.3937, 0.7727, 0.3937, 0.6818, 0.3937, 0.7273, 0.4724, 0.5909, 0.3937, 0.5, 0.3937, 0.5455, 0.4724, 0.6364, 0.3149, 0.5455, 0.3149, 0.5909, 0.3937, 0.5909, 0.3937, 0.5455, 0.3149, 0.5, 0.3937, 0.5455, 0.3149, 0.4545, 0.3149, 0.5, 0.3937, 0.4545, 0.3149, 0.3636, 0.3149, 0.4091, 0.3937, 0.4091, 0.3937, 0.3182, 0.3937, 0.3636, 0.4724, 0.4091, 0.3937, 0.3636, 0.3149, 0.3182, 0.3937, 0.3636, 0.3149, 0.2727, 0.3149, 0.3182, 0.3937, 0.2727, 0.3149, 0.1818, 0.3149, 0.2273, 0.3937, 0.2273, 0.3937, 0.1364, 0.3937, 0.1818, 0.4724, 0.2273, 0.3937, 0.1818, 0.3149, 0.1364, 0.3937, 0.1818, 0.3149, 0.09091, 0.3149, 0.1364, 0.3937, 1.0, 0.3149, 0.9091, 0.3149, 0.9545, 0.3937, 0.9545, 0.3937, 0.8636, 0.3937, 0.9091, 0.4724, 0.9545, 0.3937, 0.9091, 0.3149, 0.8636, 0.3937, 0.9091, 0.3149, 0.8182, 0.3149, 0.8636, 0.3937, 0.04545, 0.07873, 0.0, 0.1575, 0.09091, 0.1575, 0.2273, 0.2362, 0.1818, 0.3149, 0.2727, 0.3149, 0.1364, 0.07873, 0.04545, 0.07873, 0.09091, 0.1575, 0.4091, 0.07873, 0.3636, 0.1575, 0.4545, 0.1575, 0.125, 0.5, 0.375, 0.5, 0.375, 0.75, 0.125, 0.75, 0.375, 0.0, 0.625, 0.0, 0.625, 0.25, 0.375, 0.25, 0.375, 0.75, 0.625, 0.75, 0.625, 1.0, 0.375, 1.0, 0.375, 0.5, 0.625, 0.5, 0.625, 0.75, 0.375, 0.75, 0.625, 0.5, 0.875, 0.5, 0.875, 0.75, 0.625, 0.75, 0.375, 0.25, 0.625, 0.25, 0.625, 0.5, 0.375, 0.5, 0.375, 0.75, 0.625, 0.75, 0.625, 1.0, 0.375, 1.0, 0.375, 0.0, 0.625, 0.0, 0.625, 0.25, 0.375, 0.25, 0.125, 0.5, 0.375, 0.5, 0.375, 0.75, 0.125, 0.75, 0.625, 0.5, 0.875, 0.5, 0.875, 0.75, 0.625, 0.75, 0.375, 0.5, 0.625, 0.5, 0.625, 0.75, 0.375, 0.75, 0.375, 0.25, 0.625, 0.25, 0.625, 0.5, 0.375, 0.5, 0.375, 0.75, 0.375, 1.0, 0.625, 1.0, 0.625, 0.75, 0.375, 0.0, 0.375, 0.25, 0.625, 0.25, 0.625, 0.0, 0.125, 0.5, 0.125, 0.75, 0.375, 0.75, 0.375, 0.5, 0.625, 0.5, 0.625, 0.75, 0.875, 0.75, 0.875, 0.5, 0.375, 0.5, 0.375, 0.75, 0.625, 0.75, 0.625, 0.5, 0.375, 0.25, 0.375, 0.5, 0.625, 0.5, 0.625, 0.25, 0.375, 0.0, 0.625, 0.0, 0.625, 0.25, 0.375, 0.25, 0.125, 0.5, 0.375, 0.5, 0.375, 0.75, 0.125, 0.75, 0.375, 0.75, 0.625, 0.75, 0.625, 1.0, 0.375, 1.0, 0.375, 0.5, 0.625, 0.5, 0.625, 0.75, 0.375, 0.75, 0.625, 0.5, 0.875, 0.5, 0.875, 0.75, 0.625, 0.75, 0.375, 0.25, 0.625, 0.25, 0.625, 0.5, 0.375, 0.5, 0.375, 0.0, 0.625, 0.0, 0.625, 0.25, 0.375, 0.25, 0.125, 0.5, 0.375, 0.5, 0.375, 0.75, 0.125, 0.75, 0.375, 0.75, 0.625, 0.75, 0.625, 1.0, 0.375, 1.0, 0.375, 0.5, 0.625, 0.5, 0.625, 0.75, 0.375, 0.75, 0.625, 0.5, 0.875, 0.5, 0.875, 0.75, 0.625, 0.75, 0.375, 0.25, 0.625, 0.25, 0.625, 0.5, 0.375, 0.5, 0.09091, 0.0, 0.04545, 0.07873, 0.1364, 0.07873, 0.8182, 0.0, 0.7727, 0.07873, 0.8636, 0.07873, 0.2727, 0.0, 0.2273, 0.07873, 0.3182, 0.07873, 0.4545, 0.0, 0.4091, 0.07873, 0.5, 0.07873, 0.6818, 0.07873, 0.6364, 0.0, 0.5909, 0.07873, 0.6364, 0.1575, 0.5909, 0.07873, 0.5455, 0.1575, 0.5, 0.07873, 0.4545, 0.1575, 0.5455, 0.1575, 0.5, 0.07873, 0.4091, 0.07873, 0.4545, 0.1575, 0.6364, 0.1575, 0.6818, 0.07873, 0.5909, 0.07873, 0.7273, 0.1575, 0.6364, 0.1575, 0.6818, 0.2362, 0.7273, 0.1575, 0.6818, 0.07873, 0.6364, 0.1575, 0.6364, 0.1575, 0.5455, 0.1575, 0.5909, 0.2362, 0.6818, 0.2362, 0.6364, 0.1575, 0.5909, 0.2362, 0.6818, 0.2362, 0.5909, 0.2362, 0.6364, 0.3149, 0.5909, 0.2362, 0.5455, 0.3149, 0.6364, 0.3149, 0.5455, 0.1575, 0.5, 0.2362, 0.5909, 0.2362, 0.5909, 0.2362, 0.5, 0.2362, 0.5455, 0.3149, 0.5455, 0.1575, 0.4545, 0.1575, 0.5, 0.2362, 0.5, 0.2362, 0.4091, 0.2362, 0.4545, 0.3149, 0.5, 0.2362, 0.4545, 0.3149, 0.5455, 0.3149, 0.5, 0.2362, 0.4545, 0.1575, 0.4091, 0.2362, 0.4091, 0.2362, 0.3636, 0.3149, 0.4545, 0.3149, 0.4545, 0.1575, 0.3636, 0.1575, 0.4091, 0.2362, 0.3636, 0.1575, 0.3182, 0.2362, 0.4091, 0.2362, 0.4091, 0.2362, 0.3182, 0.2362, 0.3636, 0.3149, 0.3636, 0.1575, 0.2727, 0.1575, 0.3182, 0.2362, 0.3182, 0.2362, 0.2273, 0.2362, 0.2727, 0.3149, 0.3182, 0.2362, 0.2727, 0.3149, 0.3636, 0.3149, 0.3182, 0.2362, 0.2727, 0.1575, 0.2273, 0.2362, 0.3182, 0.07873, 0.2727, 0.1575, 0.3636, 0.1575, 0.2273, 0.07873, 0.1818, 0.1575, 0.2727, 0.1575, 0.2727, 0.1575, 0.1818, 0.1575, 0.2273, 0.2362, 0.3182, 0.07873, 0.2273, 0.07873, 0.2727, 0.1575, 0.1364, 0.07873, 0.09091, 0.1575, 0.1818, 0.1575, 0.1818, 0.1575, 0.09091, 0.1575, 0.1364, 0.2362, 0.1818, 0.1575, 0.1364, 0.2362, 0.2273, 0.2362, 0.1364, 0.2362, 0.04545, 0.2362, 0.09091, 0.3149, 0.1364, 0.2362, 0.09091, 0.3149, 0.1818, 0.3149, 0.2273, 0.2362, 0.1364, 0.2362, 0.1818, 0.3149, 0.1364, 0.2362, 0.09091, 0.1575, 0.04545, 0.2362, 0.9545, 0.2362, 0.9091, 0.3149, 1.0, 0.3149, 0.09091, 0.1575, 0.0, 0.1575, 0.04545, 0.2362, 0.9091, 0.1575, 0.8636, 0.2362, 0.9545, 0.2362, 0.9545, 0.2362, 0.8636, 0.2362, 0.9091, 0.3149, 0.9091, 0.1575, 0.8182, 0.1575, 0.8636, 0.2362, 0.8636, 0.2362, 0.7727, 0.2362, 0.8182, 0.3149, 0.8636, 0.2362, 0.8182, 0.3149, 0.9091, 0.3149, 0.8636, 0.2362, 0.8182, 0.1575, 0.7727, 0.2362, 0.8636, 0.07873, 0.8182, 0.1575, 0.9091, 0.1575, 0.7727, 0.07873, 0.7273, 0.1575, 0.8182, 0.1575, 0.8182, 0.1575, 0.7273, 0.1575, 0.7727, 0.2362, 0.8636, 0.07873, 0.7727, 0.07873, 0.8182, 0.1575, 0.7727, 0.2362, 0.7273, 0.3149, 0.8182, 0.3149, 0.7273, 0.1575, 0.6818, 0.2362, 0.7727, 0.2362, 0.7727, 0.2362, 0.6818, 0.2362, 0.7273, 0.3149, 0.8182, 0.3149, 0.7273, 0.3149, 0.7727, 0.3937, 0.6818, 0.2362, 0.6364, 0.3149, 0.7273, 0.3149, 0.7273, 0.3149, 0.6364, 0.3149, 0.6818, 0.3937, 0.7727, 0.3937, 0.7273, 0.3149, 0.6818, 0.3937, 0.7727, 0.3937, 0.6818, 0.3937, 0.7273, 0.4724, 0.5909, 0.3937, 0.5, 0.3937, 0.5455, 0.4724, 0.6364, 0.3149, 0.5455, 0.3149, 0.5909, 0.3937, 0.5909, 0.3937, 0.5455, 0.3149, 0.5, 0.3937, 0.5455, 0.3149, 0.4545, 0.3149, 0.5, 0.3937, 0.4545, 0.3149, 0.3636, 0.3149, 0.4091, 0.3937, 0.4091, 0.3937, 0.3182, 0.3937, 0.3636, 0.4724, 0.4091, 0.3937, 0.3636, 0.3149, 0.3182, 0.3937, 0.3636, 0.3149, 0.2727, 0.3149, 0.3182, 0.3937, 0.2727, 0.3149, 0.1818, 0.3149, 0.2273, 0.3937, 0.2273, 0.3937, 0.1364, 0.3937, 0.1818, 0.4724, 0.2273, 0.3937, 0.1818, 0.3149, 0.1364, 0.3937, 0.1818, 0.3149, 0.09091, 0.3149, 0.1364, 0.3937, 1.0, 0.3149, 0.9091, 0.3149, 0.9545, 0.3937, 0.9545, 0.3937, 0.8636, 0.3937, 0.9091, 0.4724, 0.9545, 0.3937, 0.9091, 0.3149, 0.8636, 0.3937, 0.9091, 0.3149, 0.8182, 0.3149, 0.8636, 0.3937, 0.04545, 0.07873, 0.0, 0.1575, 0.09091, 0.1575, 0.2273, 0.2362, 0.1818, 0.3149, 0.2727, 0.3149, 0.1364, 0.07873, 0.04545, 0.07873, 0.09091, 0.1575, 0.4091, 0.07873, 0.3636, 0.1575, 0.4545, 0.1575, 0.125, 0.5, 0.375, 0.5, 0.375, 0.75, 0.125, 0.75, 0.375, 0.0, 0.625, 0.0, 0.625, 0.25, 0.375, 0.25, 0.375, 0.75, 0.625, 0.75, 0.625, 1.0, 0.375, 1.0, 0.375, 0.5, 0.625, 0.5, 0.625, 0.75, 0.375, 0.75, 0.625, 0.5, 0.875, 0.5, 0.875, 0.75, 0.625, 0.75, 0.375, 0.25, 0.625, 0.25, 0.625, 0.5, 0.375, 0.5, 0.375, 0.75, 0.625, 0.75, 0.625, 1.0, 0.375, 1.0, 0.375, 0.0, 0.625, 0.0, 0.625, 0.25, 0.375, 0.25, 0.125, 0.5, 0.375, 0.5, 0.375, 0.75, 0.125, 0.75, 0.625, 0.5, 0.875, 0.5, 0.875, 0.75, 0.625, 0.75, 0.375, 0.5, 0.625, 0.5, 0.625, 0.75, 0.375, 0.75, 0.375, 0.25, 0.625, 0.25, 0.625, 0.5, 0.375, 0.5, 0.375, 0.75, 0.375, 1.0, 0.625, 1.0, 0.625, 0.75, 0.375, 0.0, 0.375, 0.25, 0.625, 0.25, 0.625, 0.0, 0.125, 0.5, 0.125, 0.75, 0.375, 0.75, 0.375, 0.5, 0.625, 0.5, 0.625, 0.75, 0.875, 0.75, 0.875, 0.5, 0.375, 0.5, 0.375, 0.75, 0.625, 0.75, 0.625, 0.5, 0.375, 0.25, 0.375, 0.5, 0.625, 0.5, 0.625, 0.25, 0.375, 0.0, 0.625, 0.0, 0.625, 0.25, 0.375, 0.25, 0.125, 0.5, 0.375, 0.5, 0.375, 0.75, 0.125, 0.75, 0.375, 0.75, 0.625, 0.75, 0.625, 1.0, 0.375, 1.0, 0.375, 0.5, 0.625, 0.5, 0.625, 0.75, 0.375, 0.75, 0.625, 0.5, 0.875, 0.5, 0.875, 0.75, 0.625, 0.75, 0.375, 0.25, 0.625, 0.25, 0.625, 0.5, 0.375, 0.5, 0.375, 0.0, 0.625, 0.0, 0.625, 0.25, 0.375, 0.25, 0.125, 0.5, 0.375, 0.5, 0.375, 0.75, 0.125, 0.75, 0.375, 0.75, 0.625, 0.75, 0.625, 1.0, 0.375, 1.0, 0.375, 0.5, 0.625, 0.5, 0.625, 0.75, 0.375, 0.75, 0.625, 0.5, 0.875, 0.5, 0.875, 0.75, 0.625, 0.75, 0.375, 0.25, 0.625, 0.25, 0.625, 0.5, 0.375, 0.5, 0.09091, 0.0, 0.04545, 0.07873, 0.1364, 0.07873, 0.8182, 0.0, 0.7727, 0.07873, 0.8636, 0.07873, 0.2727, 0.0, 0.2273, 0.07873, 0.3182, 0.07873, 0.4545, 0.0, 0.4091, 0.07873, 0.5, 0.07873, 0.6818, 0.07873, 0.6364, 0.0, 0.5909, 0.07873, 0.6364, 0.1575, 0.5909, 0.07873, 0.5455, 0.1575, 0.5, 0.07873, 0.4545, 0.1575, 0.5455, 0.1575, 0.5, 0.07873, 0.4091, 0.07873, 0.4545, 0.1575, 0.6364, 0.1575, 0.6818, 0.07873, 0.5909, 0.07873, 0.7273, 0.1575, 0.6364, 0.1575, 0.6818, 0.2362, 0.7273, 0.1575, 0.6818, 0.07873, 0.6364, 0.1575, 0.6364, 0.1575, 0.5455, 0.1575, 0.5909, 0.2362, 0.6818, 0.2362, 0.6364, 0.1575, 0.5909, 0.2362, 0.6818, 0.2362, 0.5909, 0.2362, 0.6364, 0.3149, 0.5909, 0.2362, 0.5455, 0.3149, 0.6364, 0.3149, 0.5455, 0.1575, 0.5, 0.2362, 0.5909, 0.2362, 0.5909, 0.2362, 0.5, 0.2362, 0.5455, 0.3149, 0.5455, 0.1575, 0.4545, 0.1575, 0.5, 0.2362, 0.5, 0.2362, 0.4091, 0.2362, 0.4545, 0.3149, 0.5, 0.2362, 0.4545, 0.3149, 0.5455, 0.3149, 0.5, 0.2362, 0.4545, 0.1575, 0.4091, 0.2362, 0.4091, 0.2362, 0.3636, 0.3149, 0.4545, 0.3149, 0.4545, 0.1575, 0.3636, 0.1575, 0.4091, 0.2362, 0.3636, 0.1575, 0.3182, 0.2362, 0.4091, 0.2362, 0.4091, 0.2362, 0.3182, 0.2362, 0.3636, 0.3149, 0.3636, 0.1575, 0.2727, 0.1575, 0.3182, 0.2362, 0.3182, 0.2362, 0.2273, 0.2362, 0.2727, 0.3149, 0.3182, 0.2362, 0.2727, 0.3149, 0.3636, 0.3149, 0.3182, 0.2362, 0.2727, 0.1575, 0.2273, 0.2362, 0.3182, 0.07873, 0.2727, 0.1575, 0.3636, 0.1575, 0.2273, 0.07873, 0.1818, 0.1575, 0.2727, 0.1575, 0.2727, 0.1575, 0.1818, 0.1575, 0.2273, 0.2362, 0.3182, 0.07873, 0.2273, 0.07873, 0.2727, 0.1575, 0.1364, 0.07873, 0.09091, 0.1575, 0.1818, 0.1575, 0.1818, 0.1575, 0.09091, 0.1575, 0.1364, 0.2362, 0.1818, 0.1575, 0.1364, 0.2362, 0.2273, 0.2362, 0.1364, 0.2362, 0.04545, 0.2362, 0.09091, 0.3149, 0.1364, 0.2362, 0.09091, 0.3149, 0.1818, 0.3149, 0.2273, 0.2362, 0.1364, 0.2362, 0.1818, 0.3149, 0.1364, 0.2362, 0.09091, 0.1575, 0.04545, 0.2362, 0.9545, 0.2362, 0.9091, 0.3149, 1.0, 0.3149, 0.09091, 0.1575, 0.0, 0.1575, 0.04545, 0.2362, 0.9091, 0.1575, 0.8636, 0.2362, 0.9545, 0.2362, 0.9545, 0.2362, 0.8636, 0.2362, 0.9091, 0.3149, 0.9091, 0.1575, 0.8182, 0.1575, 0.8636, 0.2362, 0.8636, 0.2362, 0.7727, 0.2362, 0.8182, 0.3149, 0.8636, 0.2362, 0.8182, 0.3149, 0.9091, 0.3149, 0.8636, 0.2362, 0.8182, 0.1575, 0.7727, 0.2362, 0.8636, 0.07873, 0.8182, 0.1575, 0.9091, 0.1575, 0.7727, 0.07873, 0.7273, 0.1575, 0.8182, 0.1575, 0.8182, 0.1575, 0.7273, 0.1575, 0.7727, 0.2362, 0.8636, 0.07873, 0.7727, 0.07873, 0.8182, 0.1575, 0.7727, 0.2362, 0.7273, 0.3149, 0.8182, 0.3149, 0.7273, 0.1575, 0.6818, 0.2362, 0.7727, 0.2362, 0.7727, 0.2362, 0.6818, 0.2362, 0.7273, 0.3149, 0.8182, 0.3149, 0.7273, 0.3149, 0.7727, 0.3937, 0.6818, 0.2362, 0.6364, 0.3149, 0.7273, 0.3149, 0.7273, 0.3149, 0.6364, 0.3149, 0.6818, 0.3937, 0.7727, 0.3937, 0.7273, 0.3149, 0.6818, 0.3937, 0.7727, 0.3937, 0.6818, 0.3937, 0.7273, 0.4724, 0.5909, 0.3937, 0.5, 0.3937, 0.5455, 0.4724, 0.6364, 0.3149, 0.5455, 0.3149, 0.5909, 0.3937, 0.5909, 0.3937, 0.5455, 0.3149, 0.5, 0.3937, 0.5455, 0.3149, 0.4545, 0.3149, 0.5, 0.3937, 0.4545, 0.3149, 0.3636, 0.3149, 0.4091, 0.3937, 0.4091, 0.3937, 0.3182, 0.3937, 0.3636, 0.4724, 0.4091, 0.3937, 0.3636, 0.3149, 0.3182, 0.3937, 0.3636, 0.3149, 0.2727, 0.3149, 0.3182, 0.3937, 0.2727, 0.3149, 0.1818, 0.3149, 0.2273, 0.3937, 0.2273, 0.3937, 0.1364, 0.3937, 0.1818, 0.4724, 0.2273, 0.3937, 0.1818, 0.3149, 0.1364, 0.3937, 0.1818, 0.3149, 0.09091, 0.3149, 0.1364, 0.3937, 1.0, 0.3149, 0.9091, 0.3149, 0.9545, 0.3937, 0.9545, 0.3937, 0.8636, 0.3937, 0.9091, 0.4724, 0.9545, 0.3937, 0.9091, 0.3149, 0.8636, 0.3937, 0.9091, 0.3149, 0.8182, 0.3149, 0.8636, 0.3937, 0.04545, 0.07873, 0.0, 0.1575, 0.09091, 0.1575, 0.2273, 0.2362, 0.1818, 0.3149, 0.2727, 0.3149, 0.1364, 0.07873, 0.04545, 0.07873, 0.09091, 0.1575, 0.4091, 0.07873, 0.3636, 0.1575, 0.4545, 0.1575, 0.125, 0.5, 0.375, 0.5, 0.375, 0.75, 0.125, 0.75, 0.375, 0.0, 0.625, 0.0, 0.625, 0.25, 0.375, 0.25, 0.375, 0.75, 0.625, 0.75, 0.625, 1.0, 0.375, 1.0, 0.375, 0.5, 0.625, 0.5, 0.625, 0.75, 0.375, 0.75, 0.625, 0.5, 0.875, 0.5, 0.875, 0.75, 0.625, 0.75, 0.375, 0.25, 0.625, 0.25, 0.625, 0.5, 0.375, 0.5, 0.375, 0.75, 0.625, 0.75, 0.625, 1.0, 0.375, 1.0, 0.375, 0.0, 0.625, 0.0, 0.625, 0.25, 0.375, 0.25, 0.125, 0.5, 0.375, 0.5, 0.375, 0.75, 0.125, 0.75, 0.625, 0.5, 0.875, 0.5, 0.875, 0.75, 0.625, 0.75, 0.375, 0.5, 0.625, 0.5, 0.625, 0.75, 0.375, 0.75, 0.375, 0.25, 0.625, 0.25, 0.625, 0.5, 0.375, 0.5, 0.375, 0.75, 0.375, 1.0, 0.625, 1.0, 0.625, 0.75, 0.375, 0.0, 0.375, 0.25, 0.625, 0.25, 0.625, 0.0, 0.125, 0.5, 0.125, 0.75, 0.375, 0.75, 0.375, 0.5, 0.625, 0.5, 0.625, 0.75, 0.875, 0.75, 0.875, 0.5, 0.375, 0.5, 0.375, 0.75, 0.625, 0.75, 0.625, 0.5, 0.375, 0.25, 0.375, 0.5, 0.625, 0.5, 0.625, 0.25, 0.375, 0.0, 0.625, 0.0, 0.625, 0.25, 0.375, 0.25, 0.125, 0.5, 0.375, 0.5, 0.375, 0.75, 0.125, 0.75, 0.375, 0.75, 0.625, 0.75, 0.625, 1.0, 0.375, 1.0, 0.375, 0.5, 0.625, 0.5, 0.625, 0.75, 0.375, 0.75, 0.625, 0.5, 0.875, 0.5, 0.875, 0.75, 0.625, 0.75, 0.375, 0.25, 0.625, 0.25, 0.625, 0.5, 0.375, 0.5, 0.375, 0.0, 0.625, 0.0, 0.625, 0.25, 0.375, 0.25, 0.125, 0.5, 0.375, 0.5, 0.375, 0.75, 0.125, 0.75, 0.375, 0.75, 0.625, 0.75, 0.625, 1.0, 0.375, 1.0, 0.375, 0.5, 0.625, 0.5, 0.625, 0.75, 0.375, 0.75, 0.625, 0.5, 0.875, 0.5, 0.875, 0.75, 0.625, 0.75, 0.375, 0.25, 0.625, 0.25, 0.625, 0.5, 0.375, 0.5])
me_icosphere_050.materials.append(mat_skin)
me_icosphere_050.materials.append(mat_uniform)
me_icosphere_050.use_remesh_fix_poles = True
me_icosphere_050.use_remesh_preserve_attributes = False
me_icosphere_050.use_mirror_vertex_groups = False
me_icosphere_050.update()
me_cube_001 = bpy.data.meshes.new('Cube.001')
me_cube_001.from_pydata([(-1.0, 4.499, -0.8994), (-1.0, 4.499, 2.899), (-1.0, -4.499, -0.8994), (-1.0, -4.499, 2.899), (5.4, 4.6, -1.0), (5.4, 4.6, 3.0), (5.4, -4.6, -1.0), (5.4, -4.6, 3.0), (-1.0, -4.6, -1.0), (-1.0, 4.6, -1.0), (-1.0, 4.6, 3.0), (-1.0, -4.6, 3.0), (5.3, -4.499, -0.8994), (5.3, 4.499, -0.8994), (5.3, 4.499, 2.899), (5.3, -4.499, 2.899), (-0.1, 4.09, 3.01), (-0.1, 4.09, 5.39), (-0.004406, 4.081, 3.01), (-0.004406, 4.081, 5.39), (0.08751, 4.053, 3.01), (0.08751, 4.053, 5.39), (0.1722, 4.007, 3.01), (0.1722, 4.007, 5.39), (0.2465, 3.946, 3.01), (0.2465, 3.946, 5.39), (0.3074, 3.872, 3.01), (0.3074, 3.872, 5.39), (0.3527, 3.788, 3.01), (0.3527, 3.788, 5.39), (0.3806, 3.696, 3.01), (0.3806, 3.696, 5.39), (0.39, 3.6, 3.01), (0.39, 3.6, 5.39), (0.3806, 3.504, 3.01), (0.3806, 3.504, 5.39), (0.3527, 3.412, 3.01), (0.3527, 3.412, 5.39), (0.3074, 3.328, 3.01), (0.3074, 3.328, 5.39), (0.2465, 3.254, 3.01), (0.2465, 3.254, 5.39), (0.1722, 3.193, 3.01), (0.1722, 3.193, 5.39), (0.08751, 3.147, 3.01), (0.08751, 3.147, 5.39), (-0.004406, 3.119, 3.01), (-0.004406, 3.119, 5.39), (-0.1, 3.11, 3.01), (-0.1, 3.11, 5.39), (-0.1956, 3.119, 3.01), (-0.1956, 3.119, 5.39), (-0.2875, 3.147, 3.01), (-0.2875, 3.147, 5.39), (-0.3722, 3.193, 3.01), (-0.3722, 3.193, 5.39), (-0.4465, 3.254, 3.01), (-0.4465, 3.254, 5.39), (-0.5074, 3.328, 3.01), (-0.5074, 3.328, 5.39), (-0.5527, 3.412, 3.01), (-0.5527, 3.412, 5.39), (-0.5806, 3.504, 3.01), (-0.5806, 3.504, 5.39), (-0.59, 3.6, 3.01), (-0.59, 3.6, 5.39), (-0.5806, 3.696, 3.01), (-0.5806, 3.696, 5.39), (-0.5527, 3.788, 3.01), (-0.5527, 3.788, 5.39), (-0.5074, 3.872, 3.01), (-0.5074, 3.872, 5.39), (-0.4465, 3.946, 3.01), (-0.4465, 3.946, 5.39), (-0.3722, 4.007, 3.01), (-0.3722, 4.007, 5.39), (-0.2875, 4.053, 3.01), (-0.2875, 4.053, 5.39), (-0.1956, 4.081, 3.01), (-0.1956, 4.081, 5.39), (1.1, 4.09, 3.01), (1.1, 4.09, 8.19), (1.196, 4.081, 3.01), (1.196, 4.081, 8.19), (1.288, 4.053, 3.01), (1.288, 4.053, 8.19), (1.372, 4.007, 3.01), (1.372, 4.007, 8.19), (1.446, 3.946, 3.01), (1.446, 3.946, 8.19), (1.507, 3.872, 3.01), (1.507, 3.872, 8.19), (1.553, 3.788, 3.01), (1.553, 3.788, 8.19), (1.581, 3.696, 3.01), (1.581, 3.696, 8.19), (1.59, 3.6, 3.01), (1.59, 3.6, 8.19), (1.581, 3.504, 3.01), (1.581, 3.504, 8.19), (1.553, 3.412, 3.01), (1.553, 3.412, 8.19), (1.507, 3.328, 3.01), (1.507, 3.328, 8.19), (1.446, 3.254, 3.01), (1.446, 3.254, 8.19), (1.372, 3.193, 3.01), (1.372, 3.193, 8.19), (1.288, 3.147, 3.01), (1.288, 3.147, 8.19), (1.196, 3.119, 3.01), (1.196, 3.119, 8.19), (1.1, 3.11, 3.01), (1.1, 3.11, 8.19), (1.004, 3.119, 3.01), (1.004, 3.119, 8.19), (0.9125, 3.147, 3.01), (0.9125, 3.147, 8.19), (0.8278, 3.193, 3.01), (0.8278, 3.193, 8.19), (0.7535, 3.254, 3.01), (0.7535, 3.254, 8.19), (0.6926, 3.328, 3.01), (0.6926, 3.328, 8.19), (0.6473, 3.412, 3.01), (0.6473, 3.412, 8.19), (0.6194, 3.504, 3.01), (0.6194, 3.504, 8.19), (0.61, 3.6, 3.01), (0.61, 3.6, 8.19), (0.6194, 3.696, 3.01), (0.6194, 3.696, 8.19), (0.6473, 3.788, 3.01), (0.6473, 3.788, 8.19), (0.6926, 3.872, 3.01), (0.6926, 3.872, 8.19), (0.7535, 3.946, 3.01), (0.7535, 3.946, 8.19), (0.8278, 4.007, 3.01), (0.8278, 4.007, 8.19), (0.9125, 4.053, 3.01), (0.9125, 4.053, 8.19), (1.004, 4.081, 3.01), (1.004, 4.081, 8.19)], [], [(3, 2, 12, 15), (8, 11, 7, 6), (6, 7, 5, 4), (4, 5, 10, 9), (8, 6, 4, 9), (7, 11, 10, 5), (0, 2, 8, 9), (1, 0, 9, 10), (3, 1, 10, 11), (2, 3, 11, 8), (13, 14, 15, 12), (0, 1, 14, 13), (1, 3, 15, 14), (2, 0, 13, 12), (16, 17, 19, 18), (18, 19, 21, 20), (20, 21, 23, 22), (22, 23, 25, 24), (24, 25, 27, 26), (26, 27, 29, 28), (28, 29, 31, 30), (30, 31, 33, 32), (32, 33, 35, 34), (34, 35, 37, 36), (36, 37, 39, 38), (38, 39, 41, 40), (40, 41, 43, 42), (42, 43, 45, 44), (44, 45, 47, 46), (46, 47, 49, 48), (48, 49, 51, 50), (50, 51, 53, 52), (52, 53, 55, 54), (54, 55, 57, 56), (56, 57, 59, 58), (58, 59, 61, 60), (60, 61, 63, 62), (62, 63, 65, 64), (64, 65, 67, 66), (66, 67, 69, 68), (68, 69, 71, 70), (70, 71, 73, 72), (72, 73, 75, 74), (74, 75, 77, 76), (19, 17, 79, 77, 75, 73, 71, 69, 67, 65, 63, 61, 59, 57, 55, 53, 51, 49, 47, 45, 43, 41, 39, 37, 35, 33, 31, 29, 27, 25, 23, 21), (76, 77, 79, 78), (78, 79, 17, 16), (16, 18, 20, 22, 24, 26, 28, 30, 32, 34, 36, 38, 40, 42, 44, 46, 48, 50, 52, 54, 56, 58, 60, 62, 64, 66, 68, 70, 72, 74, 76, 78), (80, 81, 83, 82), (82, 83, 85, 84), (84, 85, 87, 86), (86, 87, 89, 88), (88, 89, 91, 90), (90, 91, 93, 92), (92, 93, 95, 94), (94, 95, 97, 96), (96, 97, 99, 98), (98, 99, 101, 100), (100, 101, 103, 102), (102, 103, 105, 104), (104, 105, 107, 106), (106, 107, 109, 108), (108, 109, 111, 110), (110, 111, 113, 112), (112, 113, 115, 114), (114, 115, 117, 116), (116, 117, 119, 118), (118, 119, 121, 120), (120, 121, 123, 122), (122, 123, 125, 124), (124, 125, 127, 126), (126, 127, 129, 128), (128, 129, 131, 130), (130, 131, 133, 132), (132, 133, 135, 134), (134, 135, 137, 136), (136, 137, 139, 138), (138, 139, 141, 140), (83, 81, 143, 141, 139, 137, 135, 133, 131, 129, 127, 125, 123, 121, 119, 117, 115, 113, 111, 109, 107, 105, 103, 101, 99, 97, 95, 93, 91, 89, 87, 85), (140, 141, 143, 142), (142, 143, 81, 80), (80, 82, 84, 86, 88, 90, 92, 94, 96, 98, 100, 102, 104, 106, 108, 110, 112, 114, 116, 118, 120, 122, 124, 126, 128, 130, 132, 134, 136, 138, 140, 142)])
me_cube_001.polygons.foreach_set('material_index', [0, 0, 0, 0, 0, 0, 0, 0, 0, 0, 0, 0, 0, 0, 1, 1, 1, 1, 1, 1, 1, 1, 1, 1, 1, 1, 1, 1, 1, 1, 1, 1, 1, 1, 1, 1, 1, 1, 1, 1, 1, 1, 1, 1, 1, 1, 1, 1, 1, 1, 1, 1, 1, 1, 1, 1, 1, 1, 1, 1, 1, 1, 1, 1, 1, 1, 1, 1, 1, 1, 1, 1, 1, 1, 1, 1, 1, 1, 1, 1, 1, 1])
_uv = me_cube_001.uv_layers.new(name='UVMap')
_uv.uv.foreach_set('vector', [0.6187, 0.2473, 0.3813, 0.2473, 0.3813, 0.2473, 0.6187, 0.2473, 0.375, 0.25, 0.625, 0.25, 0.625, 0.5, 0.375, 0.5, 0.375, 0.5, 0.625, 0.5, 0.625, 0.75, 0.375, 0.75, 0.375, 0.75, 0.625, 0.75, 0.625, 1.0, 0.375, 1.0, 0.125, 0.5, 0.375, 0.5, 0.375, 0.75, 0.125, 0.75, 0.625, 0.5, 0.875, 0.5, 0.875, 0.75, 0.625, 0.75, 0.3813, 0.002733, 0.3813, 0.2473, 0.375, 0.25, 0.375, 0.0, 0.6187, 0.002733, 0.3813, 0.002733, 0.375, 0.0, 0.625, 0.0, 0.6187, 0.2473, 0.6187, 0.002733, 0.625, 0.0, 0.625, 0.25, 0.3813, 0.2473, 0.6187, 0.2473, 0.625, 0.25, 0.375, 0.25, 0.3813, 0.002733, 0.6187, 0.002733, 0.6187, 0.2473, 0.3813, 0.2473, 0.3813, 0.002733, 0.6187, 0.002733, 0.6187, 0.002733, 0.3813, 0.002733, 0.6187, 0.002733, 0.6187, 0.2473, 0.6187, 0.2473, 0.6187, 0.002733, 0.3813, 0.2473, 0.3813, 0.002733, 0.3813, 0.002733, 0.3813, 0.2473, 1.0, 0.5, 1.0, 1.0, 0.9688, 1.0, 0.9688, 0.5, 0.9688, 0.5, 0.9688, 1.0, 0.9375, 1.0, 0.9375, 0.5, 0.9375, 0.5, 0.9375, 1.0, 0.9062, 1.0, 0.9062, 0.5, 0.9062, 0.5, 0.9062, 1.0, 0.875, 1.0, 0.875, 0.5, 0.875, 0.5, 0.875, 1.0, 0.8438, 1.0, 0.8438, 0.5, 0.8438, 0.5, 0.8438, 1.0, 0.8125, 1.0, 0.8125, 0.5, 0.8125, 0.5, 0.8125, 1.0, 0.7812, 1.0, 0.7812, 0.5, 0.7812, 0.5, 0.7812, 1.0, 0.75, 1.0, 0.75, 0.5, 0.75, 0.5, 0.75, 1.0, 0.7188, 1.0, 0.7188, 0.5, 0.7188, 0.5, 0.7188, 1.0, 0.6875, 1.0, 0.6875, 0.5, 0.6875, 0.5, 0.6875, 1.0, 0.6562, 1.0, 0.6562, 0.5, 0.6562, 0.5, 0.6562, 1.0, 0.625, 1.0, 0.625, 0.5, 0.625, 0.5, 0.625, 1.0, 0.5938, 1.0, 0.5938, 0.5, 0.5938, 0.5, 0.5938, 1.0, 0.5625, 1.0, 0.5625, 0.5, 0.5625, 0.5, 0.5625, 1.0, 0.5312, 1.0, 0.5312, 0.5, 0.5312, 0.5, 0.5312, 1.0, 0.5, 1.0, 0.5, 0.5, 0.5, 0.5, 0.5, 1.0, 0.4688, 1.0, 0.4688, 0.5, 0.4688, 0.5, 0.4688, 1.0, 0.4375, 1.0, 0.4375, 0.5, 0.4375, 0.5, 0.4375, 1.0, 0.4062, 1.0, 0.4062, 0.5, 0.4062, 0.5, 0.4062, 1.0, 0.375, 1.0, 0.375, 0.5, 0.375, 0.5, 0.375, 1.0, 0.3438, 1.0, 0.3438, 0.5, 0.3438, 0.5, 0.3438, 1.0, 0.3125, 1.0, 0.3125, 0.5, 0.3125, 0.5, 0.3125, 1.0, 0.2812, 1.0, 0.2812, 0.5, 0.2812, 0.5, 0.2812, 1.0, 0.25, 1.0, 0.25, 0.5, 0.25, 0.5, 0.25, 1.0, 0.2188, 1.0, 0.2188, 0.5, 0.2188, 0.5, 0.2188, 1.0, 0.1875, 1.0, 0.1875, 0.5, 0.1875, 0.5, 0.1875, 1.0, 0.1562, 1.0, 0.1562, 0.5, 0.1562, 0.5, 0.1562, 1.0, 0.125, 1.0, 0.125, 0.5, 0.125, 0.5, 0.125, 1.0, 0.09375, 1.0, 0.09375, 0.5, 0.09375, 0.5, 0.09375, 1.0, 0.0625, 1.0, 0.0625, 0.5, 0.2968, 0.4854, 0.25, 0.49, 0.2032, 0.4854, 0.1582, 0.4717, 0.1167, 0.4496, 0.08029, 0.4197, 0.05045, 0.3833, 0.02827, 0.3418, 0.01461, 0.2968, 0.01, 0.25, 0.01461, 0.2032, 0.02827, 0.1582, 0.05045, 0.1167, 0.08029, 0.08029, 0.1167, 0.05045, 0.1582, 0.02827, 0.2032, 0.01461, 0.25, 0.01, 0.2968, 0.01461, 0.3418, 0.02827, 0.3833, 0.05045, 0.4197, 0.08029, 0.4496, 0.1167, 0.4717, 0.1582, 0.4854, 0.2032, 0.49, 0.25, 0.4854, 0.2968, 0.4717, 0.3418, 0.4496, 0.3833, 0.4197, 0.4197, 0.3833, 0.4496, 0.3418, 0.4717, 0.0625, 0.5, 0.0625, 1.0, 0.03125, 1.0, 0.03125, 0.5, 0.03125, 0.5, 0.03125, 1.0, 0.0, 1.0, 0.0, 0.5, 0.75, 0.49, 0.7968, 0.4854, 0.8418, 0.4717, 0.8833, 0.4496, 0.9197, 0.4197, 0.9496, 0.3833, 0.9717, 0.3418, 0.9854, 0.2968, 0.99, 0.25, 0.9854, 0.2032, 0.9717, 0.1582, 0.9496, 0.1167, 0.9197, 0.08029, 0.8833, 0.05045, 0.8418, 0.02827, 0.7968, 0.01461, 0.75, 0.01, 0.7032, 0.01461, 0.6582, 0.02827, 0.6167, 0.05045, 0.5803, 0.08029, 0.5504, 0.1167, 0.5283, 0.1582, 0.5146, 0.2032, 0.51, 0.25, 0.5146, 0.2968, 0.5283, 0.3418, 0.5504, 0.3833, 0.5803, 0.4197, 0.6167, 0.4496, 0.6582, 0.4717, 0.7032, 0.4854, 1.0, 0.5, 1.0, 1.0, 0.9688, 1.0, 0.9688, 0.5, 0.9688, 0.5, 0.9688, 1.0, 0.9375, 1.0, 0.9375, 0.5, 0.9375, 0.5, 0.9375, 1.0, 0.9062, 1.0, 0.9062, 0.5, 0.9062, 0.5, 0.9062, 1.0, 0.875, 1.0, 0.875, 0.5, 0.875, 0.5, 0.875, 1.0, 0.8438, 1.0, 0.8438, 0.5, 0.8438, 0.5, 0.8438, 1.0, 0.8125, 1.0, 0.8125, 0.5, 0.8125, 0.5, 0.8125, 1.0, 0.7812, 1.0, 0.7812, 0.5, 0.7812, 0.5, 0.7812, 1.0, 0.75, 1.0, 0.75, 0.5, 0.75, 0.5, 0.75, 1.0, 0.7188, 1.0, 0.7188, 0.5, 0.7188, 0.5, 0.7188, 1.0, 0.6875, 1.0, 0.6875, 0.5, 0.6875, 0.5, 0.6875, 1.0, 0.6562, 1.0, 0.6562, 0.5, 0.6562, 0.5, 0.6562, 1.0, 0.625, 1.0, 0.625, 0.5, 0.625, 0.5, 0.625, 1.0, 0.5938, 1.0, 0.5938, 0.5, 0.5938, 0.5, 0.5938, 1.0, 0.5625, 1.0, 0.5625, 0.5, 0.5625, 0.5, 0.5625, 1.0, 0.5312, 1.0, 0.5312, 0.5, 0.5312, 0.5, 0.5312, 1.0, 0.5, 1.0, 0.5, 0.5, 0.5, 0.5, 0.5, 1.0, 0.4688, 1.0, 0.4688, 0.5, 0.4688, 0.5, 0.4688, 1.0, 0.4375, 1.0, 0.4375, 0.5, 0.4375, 0.5, 0.4375, 1.0, 0.4062, 1.0, 0.4062, 0.5, 0.4062, 0.5, 0.4062, 1.0, 0.375, 1.0, 0.375, 0.5, 0.375, 0.5, 0.375, 1.0, 0.3438, 1.0, 0.3438, 0.5, 0.3438, 0.5, 0.3438, 1.0, 0.3125, 1.0, 0.3125, 0.5, 0.3125, 0.5, 0.3125, 1.0, 0.2812, 1.0, 0.2812, 0.5, 0.2812, 0.5, 0.2812, 1.0, 0.25, 1.0, 0.25, 0.5, 0.25, 0.5, 0.25, 1.0, 0.2188, 1.0, 0.2188, 0.5, 0.2188, 0.5, 0.2188, 1.0, 0.1875, 1.0, 0.1875, 0.5, 0.1875, 0.5, 0.1875, 1.0, 0.1562, 1.0, 0.1562, 0.5, 0.1562, 0.5, 0.1562, 1.0, 0.125, 1.0, 0.125, 0.5, 0.125, 0.5, 0.125, 1.0, 0.09375, 1.0, 0.09375, 0.5, 0.09375, 0.5, 0.09375, 1.0, 0.0625, 1.0, 0.0625, 0.5, 0.2968, 0.4854, 0.25, 0.49, 0.2032, 0.4854, 0.1582, 0.4717, 0.1167, 0.4496, 0.08029, 0.4197, 0.05045, 0.3833, 0.02827, 0.3418, 0.01461, 0.2968, 0.01, 0.25, 0.01461, 0.2032, 0.02827, 0.1582, 0.05045, 0.1167, 0.08029, 0.08029, 0.1167, 0.05045, 0.1582, 0.02827, 0.2032, 0.01461, 0.25, 0.01, 0.2968, 0.01461, 0.3418, 0.02827, 0.3833, 0.05045, 0.4197, 0.08029, 0.4496, 0.1167, 0.4717, 0.1582, 0.4854, 0.2032, 0.49, 0.25, 0.4854, 0.2968, 0.4717, 0.3418, 0.4496, 0.3833, 0.4197, 0.4197, 0.3833, 0.4496, 0.3418, 0.4717, 0.0625, 0.5, 0.0625, 1.0, 0.03125, 1.0, 0.03125, 0.5, 0.03125, 0.5, 0.03125, 1.0, 0.0, 1.0, 0.0, 0.5, 0.75, 0.49, 0.7968, 0.4854, 0.8418, 0.4717, 0.8833, 0.4496, 0.9197, 0.4197, 0.9496, 0.3833, 0.9717, 0.3418, 0.9854, 0.2968, 0.99, 0.25, 0.9854, 0.2032, 0.9717, 0.1582, 0.9496, 0.1167, 0.9197, 0.08029, 0.8833, 0.05045, 0.8418, 0.02827, 0.7968, 0.01461, 0.75, 0.01, 0.7032, 0.01461, 0.6582, 0.02827, 0.6167, 0.05045, 0.5803, 0.08029, 0.5504, 0.1167, 0.5283, 0.1582, 0.5146, 0.2032, 0.51, 0.25, 0.5146, 0.2968, 0.5283, 0.3418, 0.5504, 0.3833, 0.5803, 0.4197, 0.6167, 0.4496, 0.6582, 0.4717, 0.7032, 0.4854])
me_cube_001.materials.append(mat_ground_001)
me_cube_001.materials.append(mat_cssh_truck)
me_cube_001.use_remesh_fix_poles = True
me_cube_001.use_remesh_preserve_attributes = False
me_cube_001.use_mirror_vertex_groups = False
me_cube_001.update()

# ---- objects
ob_base = bpy.data.objects.new('Base', me_cube)
ob_furnace = bpy.data.objects.new('Furnace', me_cube_003)
ob_workers = bpy.data.objects.new('Workers', me_icosphere_026)
ob_flag = bpy.data.objects.new('Flag', me_plane_005)
ob_cube = bpy.data.objects.new('Cube', me_cube_008)
ob_workers_001 = bpy.data.objects.new('Workers.001', me_icosphere_050)
ob_factory = bpy.data.objects.new('Factory', me_cube_001)

# ---- transforms, parenting, visibility, modifiers, constraints
ob_base.location = (0.0, 0.0, 0.0)
ob_base.lock_rotations_4d = False
ob_base.empty_display_type = 'ARROWS'
ob_base.lineart.crease_threshold = 0.0
ob_furnace.location = (-3.0, 3.5, 1.1)
ob_furnace.lineart.crease_threshold = 0.0
ob_workers.location = (-3.267, -0.3667, 1.209)
ob_workers.rotation_euler = (0.0, -0.0, 1.571)
ob_workers.lineart.crease_threshold = 0.0
ob_flag.location = (1.26, 0.05882, 2.894)
ob_flag.rotation_euler = (1.571, 2.491, 2.384e-07)
ob_flag.lineart.crease_threshold = 0.0
ob_cube.location = (0.0, 0.0, 0.0)
ob_cube.lineart.crease_threshold = 0.0
ob_workers_001.location = (3.733, -0.3667, 1.209)
ob_workers_001.rotation_euler = (0.0, -0.0, -1.571)
ob_workers_001.lineart.crease_threshold = 0.0
ob_factory.location = (-3.5, 0.0, 1.0)
ob_factory.lineart.crease_threshold = 0.0

# ---- collection membership
col_interior.objects.link(ob_base)
col_interior.objects.link(ob_furnace)
col_interior.objects.link(ob_workers)
col_interior.objects.link(ob_flag)
col_interior.objects.link(ob_cube)
col_interior.objects.link(ob_workers_001)
col_building.objects.link(ob_factory)

# ---- scene / render settings (as saved in the file)
scene.frame_start = 1; scene.frame_end = 250; scene.frame_set(1)
scene.render.engine = 'BLENDER_EEVEE_NEXT'
scene.cycles.use_denoising = False
scene.cycles.samples = 128
scene.cycles.sampling_pattern = 'TABULATED_SOBOL'
scene.cycles.use_adaptive_sampling = False
scene.cycles.use_light_tree = False
scene.view_settings.view_transform = 'Filmic'
bpy.context.view_layer.update()

# ---- added for rendering (the .blend has no active camera and no usable light): camera, sun
cam_auto = bpy.data.cameras.new('AutoCamera')
cam_auto.lens = 50.0
cam_auto.sensor_width = 36.0
cam_auto.clip_end = 1000.0
ob_auto_camera = bpy.data.objects.new('AutoCamera', cam_auto)
scene.collection.objects.link(ob_auto_camera)
ob_auto_camera.location = (15.6553, -18.7863, 17.0692)
ob_auto_camera.rotation_euler = (1.09748, -7.21219e-08, 0.694738)
scene.camera = ob_auto_camera
light_auto_sun = bpy.data.lights.new('AutoSun', 'SUN')
light_auto_sun.energy = 3.0
light_auto_sun.angle = 0.0523599
ob_auto_sun = bpy.data.objects.new('AutoSun', light_auto_sun)
scene.collection.objects.link(ob_auto_sun)
ob_auto_sun.rotation_euler = (0.872665, 0.174533, 0.523599)
bpy.context.view_layer.update()
